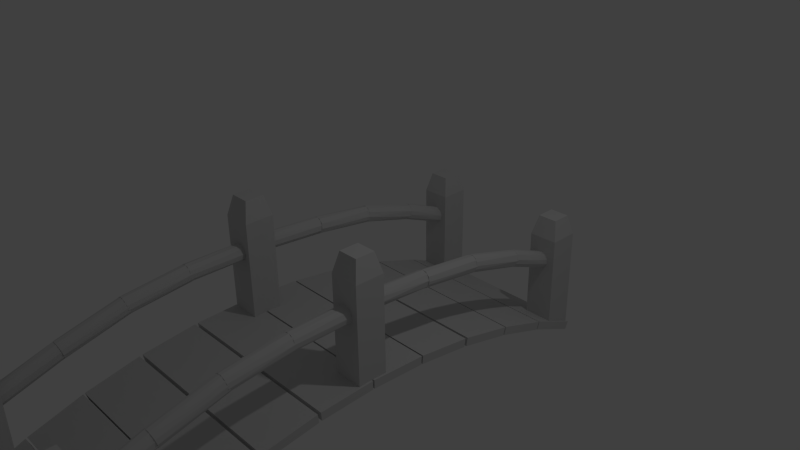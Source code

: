# Source: bridge5.blend  (saved by Blender 2.66.1; exported with 4.5.12 LTS)
import bpy
from mathutils import Matrix  # noqa: F401  (used for matrix-valued properties, if any)

bpy.ops.wm.read_factory_settings(use_empty=True)
scene = bpy.context.scene
scene.name = 'Scene'

# ---- collections
col_collection_1 = bpy.data.collections.new('Collection 1'); scene.collection.children.link(col_collection_1)

# ---- materials (node trees are filled in below, after node groups)
mat_wood___light_oak = bpy.data.materials.new('WOOD - LIGHT OAK')
mat_wood___light_oak.alpha_threshold = 0.0
mat_wood___light_oak.use_transparent_shadow = False
mat_wood___light_oak.diffuse_color = (0.6235, 0.6235, 0.6235, 1.0)
mat_wood___light_oak.specular_color = (0.2745, 0.6941, 0.6392)
mat_wood___light_oak.roughness = 0.5
mat_wood___light_oak.line_color = (0.0, 0.0, 0.0, 1.0)

# ---- material node trees

# ---- world
world_world = bpy.data.worlds.new('World'); scene.world = world_world
world_world.color = (0.05088, 0.05088, 0.05088)
world_world.use_sun_shadow = False
world_world.sun_shadow_jitter_overblur = 0.0
world_world.cycles.sampling_method = 'MANUAL'
world_world.cycles.sample_map_resolution = 256

# ---- cameras
cam_camera = bpy.data.cameras.new('Camera')
cam_camera.clip_end = 100.0
cam_camera.lens = 35.0
cam_camera.sensor_width = 32.0
cam_camera.sensor_height = 18.0
cam_camera.ortho_scale = 7.314
cam_camera.dof.focus_distance = 0.0
cam_camera.dof.aperture_fstop = 128.0

# ---- lights
light_lamp = bpy.data.lights.new('Lamp', 'POINT')
light_lamp.transmission_factor = 0.0
light_lamp.cutoff_distance = 30.0
light_lamp.energy = 100.0
light_lamp.shadow_buffer_clip_start = 1.001
light_lamp.shadow_soft_size = 0.1
light_lamp.shadow_maximum_resolution = 0.006
light_lamp.use_absolute_resolution = True
light_lamp.cycles.use_multiple_importance_sampling = False

# ---- meshes
me_rail07 = bpy.data.meshes.new('rail07')
me_rail07.from_pydata([(-105.8, -461.5, -95.39), (-111.3, -460.5, -98.36), (-114.0, -458.6, -103.5), (-114.0, -456.9, -108.5), (-111.7, -455.4, -112.8), (-106.6, -454.1, -116.4), (-100.5, -454.0, -116.7), (-94.74, -454.9, -114.2), (-90.93, -457.3, -107.2), (-92.42, -459.7, -100.6), (-96.77, -461.2, -96.39), (-101.7, -461.7, -95.01), (-110.0, -379.0, -68.42), (-113.2, -377.6, -72.38), (-114.3, -375.9, -77.08), (-113.0, -374.2, -81.88), (-110.5, -373.1, -85.0), (-106.1, -372.2, -87.46), (-98.89, -372.2, -87.49), (-92.46, -374.0, -82.56), (-91.06, -376.7, -74.86), (-95.37, -379.1, -68.19), (-103.3, -379.9, -65.84), (-102.6, -457.8, -105.9), (-110.5, -379.4, -69.33), (-113.2, -377.9, -74.62), (-113.2, -376.5, -79.68), (-110.2, -375.0, -84.92), (-103.8, -374.1, -88.24), (-97.69, -374.3, -87.48), (-93.29, -375.1, -84.71), (-90.77, -376.3, -80.43), (-90.24, -377.4, -76.47), (-92.1, -379.1, -70.64), (-97.87, -380.2, -66.46), (-104.1, -380.4, -66.0), (-106.6, -296.6, -43.08), (-112.5, -295.1, -48.65), (-113.4, -293.4, -54.69), (-111.3, -291.8, -60.24), (-105.3, -290.7, -64.22), (-100.1, -290.6, -64.52), (-96.14, -291.0, -63.22), (-92.3, -291.9, -59.98), (-90.04, -293.7, -53.38), (-93.03, -295.8, -45.93), (-99.38, -296.8, -42.48), (-106.1, -297.4, -42.73), (-110.3, -297.0, -45.62), (-113.0, -296.4, -50.09), (-113.3, -295.7, -55.14), (-112.0, -295.2, -59.04), (-108.6, -294.7, -62.99), (-102.7, -294.4, -65.08), (-95.63, -294.6, -63.47), (-91.03, -295.4, -57.95), (-90.24, -296.0, -52.94), (-91.62, -296.7, -47.91), (-95.07, -297.2, -44.17), (-99.9, -297.4, -42.1), (-104.6, -211.4, -31.02), (-109.2, -211.1, -33.23), (-112.8, -210.4, -38.26), (-113.2, -209.5, -45.41), (-109.7, -208.8, -50.67), (-104.4, -208.4, -53.62), (-98.04, -208.5, -53.08), (-92.88, -208.9, -49.81), (-90.04, -209.9, -42.09), (-93.03, -210.9, -34.42), (-99.38, -211.4, -30.87), (-105.0, -212.6, -30.99), (-109.6, -212.5, -33.46), (-113.4, -212.4, -39.71), (-112.5, -212.2, -46.89), (-107.7, -212.1, -52.37), (-101.8, -212.1, -53.77), (-95.63, -212.1, -52.18), (-91.03, -212.2, -46.61), (-90.28, -212.4, -40.44), (-93.44, -212.5, -33.88), (-99.9, -212.6, -30.63), (-106.6, -125.8, -29.46), (-112.5, -125.7, -35.25), (-113.3, -125.5, -42.49), (-109.9, -125.4, -48.86), (-102.3, -125.3, -52.05), (-94.4, -125.4, -49.41), (-90.53, -125.5, -43.23), (-90.61, -125.6, -37.02), (-94.57, -125.8, -30.98), (-100.5, -125.8, -28.73)], [], [(0, 12, 1), (0, 22, 12), (1, 12, 13), (1, 13, 2), (2, 13, 14), (2, 14, 3), (3, 14, 15), (3, 15, 4), (4, 15, 16), (4, 16, 5), (5, 16, 17), (5, 18, 6), (5, 17, 18), (6, 18, 7), (7, 18, 19), (7, 19, 8), (8, 19, 20), (8, 20, 9), (9, 20, 21), (9, 21, 10), (10, 22, 11), (10, 21, 22), (11, 22, 0), (0, 1, 23), (2, 23, 1), (3, 23, 2), (4, 23, 3), (5, 23, 4), (6, 23, 5), (7, 23, 6), (8, 23, 7), (9, 23, 8), (10, 23, 9), (11, 23, 10), (0, 23, 11), (22, 16, 12), (12, 16, 13), (13, 16, 14), (14, 16, 15), (17, 16, 18), (18, 16, 19), (19, 16, 20), (20, 16, 21), (21, 16, 22), (35, 36, 24), (24, 36, 37), (24, 37, 25), (25, 38, 26), (25, 37, 38), (26, 38, 39), (26, 39, 27), (27, 40, 28), (27, 39, 40), (28, 40, 41), (28, 41, 29), (29, 41, 42), (29, 42, 30), (30, 42, 43), (30, 43, 31), (31, 43, 44), (31, 44, 32), (32, 44, 33), (33, 44, 45), (33, 45, 34), (34, 45, 46), (34, 46, 35), (35, 46, 36), (24, 34, 35), (25, 34, 24), (26, 34, 25), (27, 34, 26), (28, 34, 27), (29, 34, 28), (30, 34, 29), (31, 34, 30), (32, 34, 31), (33, 34, 32), (36, 42, 37), (37, 42, 38), (38, 42, 39), (39, 42, 40), (40, 42, 41), (43, 42, 44), (44, 42, 45), (45, 42, 46), (46, 42, 36), (47, 60, 61), (47, 61, 48), (48, 62, 49), (48, 61, 62), (49, 63, 50), (49, 62, 63), (50, 63, 51), (51, 64, 52), (51, 63, 64), (52, 64, 65), (52, 65, 53), (53, 66, 54), (53, 65, 66), (54, 66, 67), (54, 67, 55), (55, 67, 68), (55, 68, 56), (56, 68, 57), (57, 68, 69), (57, 69, 58), (58, 70, 59), (58, 69, 70), (59, 60, 47), (59, 70, 60), (48, 55, 47), (49, 55, 48), (50, 55, 49), (51, 55, 50), (52, 55, 51), (53, 55, 52), (54, 55, 53), (57, 55, 56), (58, 55, 57), (59, 55, 58), (47, 55, 59), (60, 68, 61), (61, 68, 62), (62, 68, 63), (63, 68, 64), (64, 68, 65), (65, 68, 66), (66, 68, 67), (69, 68, 70), (70, 68, 60), (71, 82, 72), (72, 82, 83), (72, 83, 73), (73, 83, 84), (73, 84, 74), (74, 84, 85), (74, 85, 75), (75, 85, 86), (75, 86, 76), (76, 86, 77), (77, 86, 87), (77, 87, 78), (78, 87, 88), (78, 88, 79), (79, 88, 89), (79, 89, 80), (80, 89, 90), (80, 90, 81), (81, 90, 91), (81, 82, 71), (81, 91, 82), (72, 79, 71), (73, 79, 72), (74, 79, 73), (75, 79, 74), (76, 79, 75), (77, 79, 76), (78, 79, 77), (81, 79, 80), (71, 79, 81), (82, 85, 83), (83, 85, 84), (86, 85, 87), (87, 85, 88), (88, 85, 89), (89, 85, 90), (90, 85, 91), (91, 85, 82)])
_uv = me_rail07.uv_layers.new(name='UVMap')
_uv.uv.foreach_set('vector', [0.7837, 0.5222, 0.7712, 0.6278, 0.7679, 0.5219, 0.7837, 0.5222, 0.7913, 0.628, 0.7712, 0.6278, 0.7679, 0.5219, 0.7712, 0.6278, 0.7614, 0.6274, 0.7679, 0.5219, 0.7614, 0.6274, 0.7591, 0.5214, 0.7591, 0.5214, 0.7614, 0.6274, 0.7585, 0.6269, 0.7591, 0.5214, 0.7585, 0.6269, 0.7594, 0.5209, 0.7594, 0.5209, 0.7585, 0.6269, 0.762, 0.6265, 0.7594, 0.5209, 0.762, 0.6265, 0.766, 0.5205, 0.766, 0.5205, 0.762, 0.6265, 0.7695, 0.6262, 0.766, 0.5205, 0.7695, 0.6262, 0.7816, 0.5202, 0.7816, 0.5202, 0.7695, 0.6262, 0.7828, 0.626, 0.7816, 0.5202, 0.8041, 0.626, 0.7996, 0.5201, 0.7816, 0.5202, 0.7828, 0.626, 0.8041, 0.626, 0.7996, 0.5201, 0.8041, 0.626, 0.8162, 0.5204, 0.8162, 0.5204, 0.8041, 0.626, 0.8228, 0.6264, 0.8162, 0.5204, 0.8228, 0.6264, 0.8273, 0.521, 0.8273, 0.521, 0.8228, 0.6264, 0.8269, 0.6271, 0.8273, 0.521, 0.8269, 0.6271, 0.8235, 0.5217, 0.8235, 0.5217, 0.8269, 0.6271, 0.8143, 0.6278, 0.8235, 0.5217, 0.8143, 0.6278, 0.8106, 0.5221, 0.8106, 0.5221, 0.7913, 0.628, 0.7961, 0.5222, 0.8106, 0.5221, 0.8143, 0.6278, 0.7913, 0.628, 0.7961, 0.5222, 0.7913, 0.628, 0.7837, 0.5222, 0.7837, 0.5222, 0.7679, 0.5219, 0.7932, 0.5212, 0.7591, 0.5214, 0.7932, 0.5212, 0.7679, 0.5219, 0.7594, 0.5209, 0.7932, 0.5212, 0.7591, 0.5214, 0.766, 0.5205, 0.7932, 0.5212, 0.7594, 0.5209, 0.7816, 0.5202, 0.7932, 0.5212, 0.766, 0.5205, 0.7996, 0.5201, 0.7932, 0.5212, 0.7816, 0.5202, 0.8162, 0.5204, 0.7932, 0.5212, 0.7996, 0.5201, 0.8273, 0.521, 0.7932, 0.5212, 0.8162, 0.5204, 0.8235, 0.5217, 0.7932, 0.5212, 0.8273, 0.521, 0.8106, 0.5221, 0.7932, 0.5212, 0.8235, 0.5217, 0.7961, 0.5222, 0.7932, 0.5212, 0.8106, 0.5221, 0.7837, 0.5222, 0.7932, 0.5212, 0.7961, 0.5222, 0.7913, 0.628, 0.7695, 0.6262, 0.7712, 0.6278, 0.7712, 0.6278, 0.7695, 0.6262, 0.7614, 0.6274, 0.7614, 0.6274, 0.7695, 0.6262, 0.7585, 0.6269, 0.7585, 0.6269, 0.7695, 0.6262, 0.762, 0.6265, 0.7828, 0.626, 0.7695, 0.6262, 0.8041, 0.626, 0.8041, 0.626, 0.7695, 0.6262, 0.8228, 0.6264, 0.8228, 0.6264, 0.7695, 0.6262, 0.8269, 0.6271, 0.8269, 0.6271, 0.7695, 0.6262, 0.8143, 0.6278, 0.8143, 0.6278, 0.7695, 0.6262, 0.7913, 0.628, 0.7889, 0.6274, 0.7818, 0.7323, 0.7704, 0.6268, 0.7704, 0.6268, 0.7818, 0.7323, 0.7645, 0.7314, 0.7704, 0.6268, 0.7645, 0.7314, 0.7615, 0.6259, 0.7615, 0.6259, 0.7609, 0.7303, 0.7619, 0.625, 0.7615, 0.6259, 0.7645, 0.7314, 0.7609, 0.7303, 0.7619, 0.625, 0.7609, 0.7303, 0.768, 0.7294, 0.7619, 0.625, 0.768, 0.7294, 0.7709, 0.6241, 0.7709, 0.6241, 0.7853, 0.7287, 0.79, 0.6236, 0.7709, 0.6241, 0.768, 0.7294, 0.7853, 0.7287, 0.79, 0.6236, 0.7853, 0.7287, 0.8009, 0.7286, 0.79, 0.6236, 0.8009, 0.7286, 0.8081, 0.6236, 0.8081, 0.6236, 0.8009, 0.7286, 0.8127, 0.7288, 0.8081, 0.6236, 0.8127, 0.7288, 0.821, 0.6241, 0.821, 0.6241, 0.8127, 0.7288, 0.8239, 0.7294, 0.821, 0.6241, 0.8239, 0.7294, 0.8289, 0.6249, 0.8289, 0.6249, 0.8239, 0.7294, 0.8299, 0.7305, 0.8289, 0.6249, 0.8299, 0.7305, 0.8305, 0.6256, 0.8305, 0.6256, 0.8299, 0.7305, 0.824, 0.6266, 0.824, 0.6266, 0.8299, 0.7305, 0.8213, 0.7318, 0.824, 0.6266, 0.8213, 0.7318, 0.8073, 0.6273, 0.8073, 0.6273, 0.8213, 0.7318, 0.8029, 0.7324, 0.8073, 0.6273, 0.8029, 0.7324, 0.7889, 0.6274, 0.7889, 0.6274, 0.8029, 0.7324, 0.7818, 0.7323, 0.7704, 0.6268, 0.8073, 0.6273, 0.7889, 0.6274, 0.7615, 0.6259, 0.8073, 0.6273, 0.7704, 0.6268, 0.7619, 0.625, 0.8073, 0.6273, 0.7615, 0.6259, 0.7709, 0.6241, 0.8073, 0.6273, 0.7619, 0.625, 0.79, 0.6236, 0.8073, 0.6273, 0.7709, 0.6241, 0.8081, 0.6236, 0.8073, 0.6273, 0.79, 0.6236, 0.821, 0.6241, 0.8073, 0.6273, 0.8081, 0.6236, 0.8289, 0.6249, 0.8073, 0.6273, 0.821, 0.6241, 0.8305, 0.6256, 0.8073, 0.6273, 0.8289, 0.6249, 0.824, 0.6266, 0.8073, 0.6273, 0.8305, 0.6256, 0.7818, 0.7323, 0.8127, 0.7288, 0.7645, 0.7314, 0.7645, 0.7314, 0.8127, 0.7288, 0.7609, 0.7303, 0.7609, 0.7303, 0.8127, 0.7288, 0.768, 0.7294, 0.768, 0.7294, 0.8127, 0.7288, 0.7853, 0.7287, 0.7853, 0.7287, 0.8127, 0.7288, 0.8009, 0.7286, 0.8239, 0.7294, 0.8127, 0.7288, 0.8299, 0.7305, 0.8299, 0.7305, 0.8127, 0.7288, 0.8213, 0.7318, 0.8213, 0.7318, 0.8127, 0.7288, 0.8029, 0.7324, 0.8029, 0.7324, 0.8127, 0.7288, 0.7818, 0.7323, 0.783, 0.7317, 0.7872, 0.8337, 0.7736, 0.8329, 0.783, 0.7317, 0.7736, 0.8329, 0.7702, 0.7307, 0.7702, 0.7307, 0.7629, 0.8312, 0.7624, 0.7292, 0.7702, 0.7307, 0.7736, 0.8329, 0.7629, 0.8312, 0.7624, 0.7292, 0.7625, 0.8288, 0.761, 0.7275, 0.7624, 0.7292, 0.7629, 0.8312, 0.7625, 0.8288, 0.761, 0.7275, 0.7625, 0.8288, 0.7649, 0.7261, 0.7649, 0.7261, 0.7719, 0.827, 0.7756, 0.7248, 0.7649, 0.7261, 0.7625, 0.8288, 0.7719, 0.827, 0.7756, 0.7248, 0.7719, 0.827, 0.7882, 0.8261, 0.7756, 0.7248, 0.7882, 0.8261, 0.7929, 0.7241, 0.7929, 0.7241, 0.807, 0.8261, 0.8137, 0.7247, 0.7929, 0.7241, 0.7882, 0.8261, 0.807, 0.8261, 0.8137, 0.7247, 0.807, 0.8261, 0.8217, 0.8273, 0.8137, 0.7247, 0.8217, 0.8273, 0.8277, 0.7265, 0.8277, 0.7265, 0.8217, 0.8273, 0.83, 0.8299, 0.8277, 0.7265, 0.83, 0.8299, 0.8305, 0.7282, 0.8305, 0.7282, 0.83, 0.8299, 0.8259, 0.7299, 0.8259, 0.7299, 0.83, 0.8299, 0.8213, 0.8324, 0.8259, 0.7299, 0.8213, 0.8324, 0.8159, 0.7312, 0.8159, 0.7312, 0.8029, 0.8337, 0.8013, 0.7319, 0.8159, 0.7312, 0.8213, 0.8324, 0.8029, 0.8337, 0.8013, 0.7319, 0.7872, 0.8337, 0.783, 0.7317, 0.8013, 0.7319, 0.8029, 0.8337, 0.7872, 0.8337, 0.7702, 0.7307, 0.8277, 0.7265, 0.783, 0.7317, 0.7624, 0.7292, 0.8277, 0.7265, 0.7702, 0.7307, 0.761, 0.7275, 0.8277, 0.7265, 0.7624, 0.7292, 0.7649, 0.7261, 0.8277, 0.7265, 0.761, 0.7275, 0.7756, 0.7248, 0.8277, 0.7265, 0.7649, 0.7261, 0.7929, 0.7241, 0.8277, 0.7265, 0.7756, 0.7248, 0.8137, 0.7247, 0.8277, 0.7265, 0.7929, 0.7241, 0.8259, 0.7299, 0.8277, 0.7265, 0.8305, 0.7282, 0.8159, 0.7312, 0.8277, 0.7265, 0.8259, 0.7299, 0.8013, 0.7319, 0.8277, 0.7265, 0.8159, 0.7312, 0.783, 0.7317, 0.8277, 0.7265, 0.8013, 0.7319, 0.7872, 0.8337, 0.83, 0.8299, 0.7736, 0.8329, 0.7736, 0.8329, 0.83, 0.8299, 0.7629, 0.8312, 0.7629, 0.8312, 0.83, 0.8299, 0.7625, 0.8288, 0.7625, 0.8288, 0.83, 0.8299, 0.7719, 0.827, 0.7719, 0.827, 0.83, 0.8299, 0.7882, 0.8261, 0.7882, 0.8261, 0.83, 0.8299, 0.807, 0.8261, 0.807, 0.8261, 0.83, 0.8299, 0.8217, 0.8273, 0.8213, 0.8324, 0.83, 0.8299, 0.8029, 0.8337, 0.8029, 0.8337, 0.83, 0.8299, 0.7872, 0.8337, 0.7861, 0.8323, 0.7818, 0.93, 0.7724, 0.8311, 0.7724, 0.8311, 0.7818, 0.93, 0.7645, 0.9274, 0.7724, 0.8311, 0.7645, 0.9274, 0.762, 0.8282, 0.762, 0.8282, 0.7645, 0.9274, 0.7615, 0.9241, 0.762, 0.8282, 0.7615, 0.9241, 0.7638, 0.825, 0.7638, 0.825, 0.7615, 0.9241, 0.7721, 0.9213, 0.7638, 0.825, 0.7721, 0.9213, 0.7784, 0.8225, 0.7784, 0.8225, 0.7721, 0.9213, 0.7943, 0.9199, 0.7784, 0.8225, 0.7943, 0.9199, 0.7958, 0.8217, 0.7958, 0.8217, 0.7943, 0.9199, 0.8137, 0.8226, 0.8137, 0.8226, 0.7943, 0.9199, 0.8172, 0.921, 0.8137, 0.8226, 0.8172, 0.921, 0.8276, 0.8251, 0.8276, 0.8251, 0.8172, 0.921, 0.8292, 0.9238, 0.8276, 0.8251, 0.8292, 0.9238, 0.8299, 0.8279, 0.8299, 0.8279, 0.8292, 0.9238, 0.8289, 0.9266, 0.8299, 0.8279, 0.8289, 0.9266, 0.82, 0.8309, 0.82, 0.8309, 0.8289, 0.9266, 0.8168, 0.9293, 0.82, 0.8309, 0.8168, 0.9293, 0.8014, 0.8324, 0.8014, 0.8324, 0.8168, 0.9293, 0.7996, 0.9305, 0.8014, 0.8324, 0.7818, 0.93, 0.7861, 0.8323, 0.8014, 0.8324, 0.7996, 0.9305, 0.7818, 0.93, 0.7724, 0.8311, 0.8299, 0.8279, 0.7861, 0.8323, 0.762, 0.8282, 0.8299, 0.8279, 0.7724, 0.8311, 0.7638, 0.825, 0.8299, 0.8279, 0.762, 0.8282, 0.7784, 0.8225, 0.8299, 0.8279, 0.7638, 0.825, 0.7958, 0.8217, 0.8299, 0.8279, 0.7784, 0.8225, 0.8137, 0.8226, 0.8299, 0.8279, 0.7958, 0.8217, 0.8276, 0.8251, 0.8299, 0.8279, 0.8137, 0.8226, 0.8014, 0.8324, 0.8299, 0.8279, 0.82, 0.8309, 0.7861, 0.8323, 0.8299, 0.8279, 0.8014, 0.8324, 0.7818, 0.93, 0.7721, 0.9213, 0.7645, 0.9274, 0.7645, 0.9274, 0.7721, 0.9213, 0.7615, 0.9241, 0.7943, 0.9199, 0.7721, 0.9213, 0.8172, 0.921, 0.8172, 0.921, 0.7721, 0.9213, 0.8292, 0.9238, 0.8292, 0.9238, 0.7721, 0.9213, 0.8289, 0.9266, 0.8289, 0.9266, 0.7721, 0.9213, 0.8168, 0.9293, 0.8168, 0.9293, 0.7721, 0.9213, 0.7996, 0.9305, 0.7996, 0.9305, 0.7721, 0.9213, 0.7818, 0.93])
me_rail07.materials.append(mat_wood___light_oak)
me_rail07.use_remesh_preserve_volume = False
me_rail07.use_remesh_preserve_attributes = False
me_rail07.use_mirror_vertex_groups = False
me_rail07.update()
me_rail05 = bpy.data.meshes.new('rail05')
me_rail05.from_pydata([(-111.3, -460.5, -98.36), (-114.4, -457.9, -105.6), (-112.8, -455.9, -111.2), (-108.5, -454.4, -115.6), (-100.4, -453.9, -116.8), (-94.95, -454.9, -114.1), (-91.37, -456.6, -109.2), (-91.34, -458.7, -103.4), (-93.6, -460.3, -98.94), (-97.66, -461.3, -96.03), (-103.9, -461.7, -94.86), (-107.4, -379.6, -66.76), (-112.7, -377.9, -71.41), (-114.4, -375.6, -78.04), (-110.7, -373.1, -85.05), (-104.1, -372.1, -87.88), (-96.96, -372.5, -86.69), (-91.56, -374.6, -80.75), (-91.41, -377.1, -73.88), (-95.37, -379.1, -68.19), (-101.3, -379.8, -66.07), (-104.1, -380.4, -66.0), (-107.7, -380.0, -67.43), (-111.1, -379.2, -70.14), (-113.6, -377.3, -76.71), (-112.0, -375.7, -82.4), (-107.7, -374.5, -86.88), (-100.6, -374.1, -88.23), (-93.94, -374.9, -85.47), (-90.13, -376.9, -78.39), (-91.62, -378.8, -71.59), (-96.89, -380.2, -66.74), (-107.5, -296.5, -43.64), (-111.4, -295.5, -47.08), (-113.4, -294.2, -51.61), (-113.0, -292.8, -56.66), (-109.9, -291.4, -61.76), (-102.3, -290.5, -64.82), (-95.28, -291.1, -62.79), (-91.76, -292.1, -59.03), (-90.04, -293.7, -53.38), (-93.03, -295.8, -45.93), (-100.4, -296.9, -42.22), (-109.6, -297.1, -44.9), (-112.5, -296.5, -49.07), (-113.5, -295.9, -54.19), (-111.5, -295.1, -60.03), (-105.8, -294.5, -64.54), (-99.69, -294.5, -64.84), (-93.94, -294.8, -62.21), (-90.13, -295.8, -54.91), (-91.62, -296.7, -47.91), (-95.97, -297.3, -43.51), (-103.1, -297.5, -41.9), (-104.6, -211.4, -30.82), (-110.0, -211.0, -34.03), (-112.8, -210.4, -38.26), (-113.2, -209.5, -45.41), (-109.7, -208.8, -50.67), (-105.3, -208.4, -53.26), (-100.1, -208.4, -53.57), (-95.28, -208.6, -51.79), (-90.76, -209.4, -46.21), (-90.83, -210.4, -37.99), (-96.34, -211.2, -31.85), (-104.1, -212.6, -30.69), (-109.6, -212.5, -33.46), (-112.5, -212.4, -37.66), (-113.5, -212.3, -42.83), (-112.0, -212.2, -47.72), (-108.6, -212.1, -51.7), (-102.7, -212.1, -53.81), (-97.69, -212.1, -53.0), (-92.5, -212.2, -49.36), (-90.32, -212.3, -43.65), (-90.77, -212.4, -38.41), (-94.26, -212.5, -33.26), (-98.82, -212.6, -30.95), (-106.6, -125.8, -29.68), (-111.4, -125.7, -33.42), (-113.5, -125.6, -40.41), (-111.8, -125.4, -46.38), (-108.0, -125.3, -50.07), (-102.3, -125.3, -52.05), (-96.14, -125.3, -50.38), (-91.66, -125.4, -46.22), (-90.21, -125.6, -39.07), (-93.03, -125.7, -32.42), (-100.4, -125.8, -28.56)], [], [(10, 11, 0), (0, 11, 12), (0, 12, 1), (1, 12, 13), (1, 13, 2), (2, 13, 14), (2, 14, 3), (3, 14, 15), (3, 15, 4), (4, 15, 16), (4, 16, 5), (5, 17, 6), (5, 16, 17), (6, 18, 7), (6, 17, 18), (7, 18, 8), (8, 18, 19), (8, 19, 9), (9, 20, 10), (9, 19, 20), (10, 20, 11), (2, 0, 1), (3, 0, 2), (4, 0, 3), (5, 0, 4), (6, 0, 5), (7, 0, 6), (8, 0, 7), (9, 0, 8), (10, 0, 9), (12, 11, 13), (13, 11, 14), (14, 11, 15), (15, 11, 16), (16, 11, 17), (17, 11, 18), (18, 11, 19), (19, 11, 20), (21, 32, 22), (22, 32, 23), (23, 32, 33), (23, 34, 24), (23, 33, 34), (24, 34, 35), (24, 35, 25), (25, 35, 36), (25, 36, 26), (26, 36, 37), (26, 37, 27), (27, 38, 28), (27, 37, 38), (28, 38, 39), (28, 39, 29), (29, 39, 40), (29, 40, 30), (30, 40, 41), (30, 41, 31), (31, 41, 42), (31, 42, 21), (21, 42, 32), (24, 22, 23), (25, 22, 24), (26, 22, 25), (27, 22, 26), (28, 22, 27), (29, 22, 28), (30, 22, 29), (31, 22, 30), (21, 22, 31), (33, 32, 34), (34, 32, 35), (35, 32, 36), (36, 32, 37), (37, 32, 38), (38, 32, 39), (39, 32, 40), (40, 32, 41), (41, 32, 42), (53, 54, 43), (43, 54, 55), (43, 56, 44), (43, 55, 56), (44, 56, 45), (45, 56, 57), (45, 57, 46), (46, 57, 58), (46, 58, 47), (47, 58, 59), (47, 60, 48), (47, 59, 60), (48, 61, 49), (48, 60, 61), (49, 61, 62), (49, 62, 50), (50, 62, 63), (50, 63, 51), (51, 64, 52), (51, 63, 64), (52, 64, 53), (53, 64, 54), (45, 43, 44), (46, 43, 45), (47, 43, 46), (48, 43, 47), (49, 43, 48), (50, 43, 49), (51, 43, 50), (52, 43, 51), (53, 43, 52), (55, 54, 56), (56, 54, 57), (57, 54, 58), (58, 54, 59), (59, 54, 60), (60, 54, 61), (61, 54, 62), (62, 54, 63), (63, 54, 64), (65, 78, 66), (66, 78, 79), (66, 79, 67), (67, 80, 68), (67, 79, 80), (68, 81, 69), (68, 80, 81), (69, 81, 70), (70, 81, 82), (70, 83, 71), (70, 82, 83), (71, 83, 72), (72, 83, 84), (72, 84, 73), (73, 84, 85), (73, 85, 74), (74, 85, 86), (74, 86, 75), (75, 86, 87), (75, 87, 76), (76, 88, 77), (76, 87, 88), (77, 88, 65), (65, 88, 78), (68, 66, 67), (69, 66, 68), (70, 66, 69), (71, 66, 70), (72, 66, 71), (73, 66, 72), (74, 66, 73), (75, 66, 74), (76, 66, 75), (77, 66, 76), (65, 66, 77), (79, 78, 80), (80, 78, 81), (81, 78, 82), (82, 78, 83), (83, 78, 84), (84, 78, 85), (85, 78, 86), (86, 78, 87), (87, 78, 88)])
_uv = me_rail05.uv_layers.new(name='UVMap')
_uv.uv.foreach_set('vector', [0.1749, 0.5222, 0.1648, 0.6279, 0.1533, 0.5219, 0.1533, 0.5219, 0.1648, 0.6279, 0.1486, 0.6275, 0.1533, 0.5219, 0.1486, 0.6275, 0.1442, 0.5212, 0.1442, 0.5212, 0.1486, 0.6275, 0.1444, 0.6269, 0.1442, 0.5212, 0.1444, 0.6269, 0.1479, 0.5207, 0.1479, 0.5207, 0.1444, 0.6269, 0.155, 0.6262, 0.1479, 0.5207, 0.155, 0.6262, 0.1614, 0.5203, 0.1614, 0.5203, 0.155, 0.6262, 0.1743, 0.6259, 0.1614, 0.5203, 0.1743, 0.6259, 0.1853, 0.5201, 0.1853, 0.5201, 0.1743, 0.6259, 0.1951, 0.6261, 0.1853, 0.5201, 0.1951, 0.6261, 0.2017, 0.5204, 0.2017, 0.5204, 0.2108, 0.6266, 0.2114, 0.5209, 0.2017, 0.5204, 0.1951, 0.6261, 0.2108, 0.6266, 0.2114, 0.5209, 0.2119, 0.6272, 0.2126, 0.5214, 0.2114, 0.5209, 0.2108, 0.6266, 0.2119, 0.6272, 0.2126, 0.5214, 0.2119, 0.6272, 0.2054, 0.5218, 0.2054, 0.5218, 0.2119, 0.6272, 0.1998, 0.6278, 0.2054, 0.5218, 0.1998, 0.6278, 0.1935, 0.5221, 0.1935, 0.5221, 0.1826, 0.628, 0.1749, 0.5222, 0.1935, 0.5221, 0.1998, 0.6278, 0.1826, 0.628, 0.1749, 0.5222, 0.1826, 0.628, 0.1648, 0.6279, 0.1479, 0.5207, 0.1533, 0.5219, 0.1442, 0.5212, 0.1614, 0.5203, 0.1533, 0.5219, 0.1479, 0.5207, 0.1853, 0.5201, 0.1533, 0.5219, 0.1614, 0.5203, 0.2017, 0.5204, 0.1533, 0.5219, 0.1853, 0.5201, 0.2114, 0.5209, 0.1533, 0.5219, 0.2017, 0.5204, 0.2126, 0.5214, 0.1533, 0.5219, 0.2114, 0.5209, 0.2054, 0.5218, 0.1533, 0.5219, 0.2126, 0.5214, 0.1935, 0.5221, 0.1533, 0.5219, 0.2054, 0.5218, 0.1749, 0.5222, 0.1533, 0.5219, 0.1935, 0.5221, 0.1486, 0.6275, 0.1648, 0.6279, 0.1444, 0.6269, 0.1444, 0.6269, 0.1648, 0.6279, 0.155, 0.6262, 0.155, 0.6262, 0.1648, 0.6279, 0.1743, 0.6259, 0.1743, 0.6259, 0.1648, 0.6279, 0.1951, 0.6261, 0.1951, 0.6261, 0.1648, 0.6279, 0.2108, 0.6266, 0.2108, 0.6266, 0.1648, 0.6279, 0.2119, 0.6272, 0.2119, 0.6272, 0.1648, 0.6279, 0.1998, 0.6278, 0.1998, 0.6278, 0.1648, 0.6279, 0.1826, 0.628, 0.1744, 0.6274, 0.1642, 0.7322, 0.1633, 0.6272, 0.1633, 0.6272, 0.1642, 0.7322, 0.1536, 0.6267, 0.1536, 0.6267, 0.1642, 0.7322, 0.1524, 0.7317, 0.1536, 0.6267, 0.1468, 0.7309, 0.1467, 0.6255, 0.1536, 0.6267, 0.1524, 0.7317, 0.1468, 0.7309, 0.1467, 0.6255, 0.1468, 0.7309, 0.1475, 0.73, 0.1467, 0.6255, 0.1475, 0.73, 0.1504, 0.6245, 0.1504, 0.6245, 0.1475, 0.73, 0.1575, 0.7291, 0.1504, 0.6245, 0.1575, 0.7291, 0.1639, 0.6238, 0.1639, 0.6238, 0.1575, 0.7291, 0.1798, 0.7286, 0.1639, 0.6238, 0.1798, 0.7286, 0.1846, 0.6235, 0.1846, 0.6235, 0.2004, 0.7289, 0.204, 0.624, 0.1846, 0.6235, 0.1798, 0.7286, 0.2004, 0.7289, 0.204, 0.624, 0.2004, 0.7289, 0.2113, 0.7296, 0.204, 0.624, 0.2113, 0.7296, 0.2151, 0.6252, 0.2151, 0.6252, 0.2113, 0.7296, 0.2154, 0.7305, 0.2151, 0.6252, 0.2154, 0.7305, 0.2113, 0.6264, 0.2113, 0.6264, 0.2154, 0.7305, 0.2067, 0.7318, 0.2113, 0.6264, 0.2067, 0.7318, 0.1954, 0.6272, 0.1954, 0.6272, 0.2067, 0.7318, 0.1853, 0.7324, 0.1954, 0.6272, 0.1853, 0.7324, 0.1744, 0.6274, 0.1744, 0.6274, 0.1853, 0.7324, 0.1642, 0.7322, 0.1467, 0.6255, 0.1633, 0.6272, 0.1536, 0.6267, 0.1504, 0.6245, 0.1633, 0.6272, 0.1467, 0.6255, 0.1639, 0.6238, 0.1633, 0.6272, 0.1504, 0.6245, 0.1846, 0.6235, 0.1633, 0.6272, 0.1639, 0.6238, 0.204, 0.624, 0.1633, 0.6272, 0.1846, 0.6235, 0.2151, 0.6252, 0.1633, 0.6272, 0.204, 0.624, 0.2113, 0.6264, 0.1633, 0.6272, 0.2151, 0.6252, 0.1954, 0.6272, 0.1633, 0.6272, 0.2113, 0.6264, 0.1744, 0.6274, 0.1633, 0.6272, 0.1954, 0.6272, 0.1524, 0.7317, 0.1642, 0.7322, 0.1468, 0.7309, 0.1468, 0.7309, 0.1642, 0.7322, 0.1475, 0.73, 0.1475, 0.73, 0.1642, 0.7322, 0.1575, 0.7291, 0.1575, 0.7291, 0.1642, 0.7322, 0.1798, 0.7286, 0.1798, 0.7286, 0.1642, 0.7322, 0.2004, 0.7289, 0.2004, 0.7289, 0.1642, 0.7322, 0.2113, 0.7296, 0.2113, 0.7296, 0.1642, 0.7322, 0.2154, 0.7305, 0.2154, 0.7305, 0.1642, 0.7322, 0.2067, 0.7318, 0.2067, 0.7318, 0.1642, 0.7322, 0.1853, 0.7324, 0.1774, 0.7319, 0.1731, 0.8336, 0.1578, 0.7309, 0.1578, 0.7309, 0.1731, 0.8336, 0.1564, 0.8327, 0.1578, 0.7309, 0.1484, 0.8312, 0.1488, 0.7295, 0.1578, 0.7309, 0.1564, 0.8327, 0.1484, 0.8312, 0.1488, 0.7295, 0.1484, 0.8312, 0.1464, 0.7278, 0.1464, 0.7278, 0.1484, 0.8312, 0.148, 0.8288, 0.1464, 0.7278, 0.148, 0.8288, 0.1523, 0.7258, 0.1523, 0.7258, 0.148, 0.8288, 0.1574, 0.827, 0.1523, 0.7258, 0.1574, 0.827, 0.1695, 0.7244, 0.1695, 0.7244, 0.1574, 0.827, 0.1707, 0.8261, 0.1695, 0.7244, 0.1863, 0.826, 0.1875, 0.7241, 0.1695, 0.7244, 0.1707, 0.8261, 0.1863, 0.826, 0.1875, 0.7241, 0.2005, 0.8266, 0.204, 0.7251, 0.1875, 0.7241, 0.1863, 0.826, 0.2005, 0.8266, 0.204, 0.7251, 0.2005, 0.8266, 0.2133, 0.8285, 0.204, 0.7251, 0.2133, 0.8285, 0.2151, 0.7276, 0.2151, 0.7276, 0.2133, 0.8285, 0.2131, 0.8313, 0.2151, 0.7276, 0.2131, 0.8313, 0.2114, 0.7299, 0.2114, 0.7299, 0.197, 0.8333, 0.1984, 0.7314, 0.2114, 0.7299, 0.2131, 0.8313, 0.197, 0.8333, 0.1984, 0.7314, 0.197, 0.8333, 0.1774, 0.7319, 0.1774, 0.7319, 0.197, 0.8333, 0.1731, 0.8336, 0.1464, 0.7278, 0.1578, 0.7309, 0.1488, 0.7295, 0.1523, 0.7258, 0.1578, 0.7309, 0.1464, 0.7278, 0.1695, 0.7244, 0.1578, 0.7309, 0.1523, 0.7258, 0.1875, 0.7241, 0.1578, 0.7309, 0.1695, 0.7244, 0.204, 0.7251, 0.1578, 0.7309, 0.1875, 0.7241, 0.2151, 0.7276, 0.1578, 0.7309, 0.204, 0.7251, 0.2114, 0.7299, 0.1578, 0.7309, 0.2151, 0.7276, 0.1984, 0.7314, 0.1578, 0.7309, 0.2114, 0.7299, 0.1774, 0.7319, 0.1578, 0.7309, 0.1984, 0.7314, 0.1564, 0.8327, 0.1731, 0.8336, 0.1484, 0.8312, 0.1484, 0.8312, 0.1731, 0.8336, 0.148, 0.8288, 0.148, 0.8288, 0.1731, 0.8336, 0.1574, 0.827, 0.1574, 0.827, 0.1731, 0.8336, 0.1707, 0.8261, 0.1707, 0.8261, 0.1731, 0.8336, 0.1863, 0.826, 0.1863, 0.826, 0.1731, 0.8336, 0.2005, 0.8266, 0.2005, 0.8266, 0.1731, 0.8336, 0.2133, 0.8285, 0.2133, 0.8285, 0.1731, 0.8336, 0.2131, 0.8313, 0.2131, 0.8313, 0.1731, 0.8336, 0.197, 0.8333, 0.1744, 0.8324, 0.1667, 0.9301, 0.1578, 0.8311, 0.1578, 0.8311, 0.1667, 0.9301, 0.153, 0.9282, 0.1578, 0.8311, 0.153, 0.9282, 0.1488, 0.8292, 0.1488, 0.8292, 0.1463, 0.9251, 0.1464, 0.8268, 0.1488, 0.8292, 0.153, 0.9282, 0.1463, 0.9251, 0.1464, 0.8268, 0.1514, 0.9224, 0.1504, 0.8246, 0.1464, 0.8268, 0.1463, 0.9251, 0.1514, 0.9224, 0.1504, 0.8246, 0.1514, 0.9224, 0.161, 0.8228, 0.161, 0.8228, 0.1514, 0.9224, 0.1623, 0.9206, 0.161, 0.8228, 0.1798, 0.9199, 0.1784, 0.8218, 0.161, 0.8228, 0.1623, 0.9206, 0.1798, 0.9199, 0.1784, 0.8218, 0.1798, 0.9199, 0.1935, 0.8221, 0.1935, 0.8221, 0.1798, 0.9199, 0.1981, 0.9205, 0.1935, 0.8221, 0.1981, 0.9205, 0.2082, 0.8239, 0.2082, 0.8239, 0.1981, 0.9205, 0.2107, 0.9225, 0.2082, 0.8239, 0.2107, 0.9225, 0.2156, 0.8264, 0.2156, 0.8264, 0.2107, 0.9225, 0.2155, 0.9257, 0.2156, 0.8264, 0.2155, 0.9257, 0.2139, 0.8289, 0.2139, 0.8289, 0.2155, 0.9257, 0.2067, 0.9287, 0.2139, 0.8289, 0.2067, 0.9287, 0.2035, 0.8312, 0.2035, 0.8312, 0.1853, 0.9304, 0.1901, 0.8323, 0.2035, 0.8312, 0.2067, 0.9287, 0.1853, 0.9304, 0.1901, 0.8323, 0.1853, 0.9304, 0.1744, 0.8324, 0.1744, 0.8324, 0.1853, 0.9304, 0.1667, 0.9301, 0.1464, 0.8268, 0.1578, 0.8311, 0.1488, 0.8292, 0.1504, 0.8246, 0.1578, 0.8311, 0.1464, 0.8268, 0.161, 0.8228, 0.1578, 0.8311, 0.1504, 0.8246, 0.1784, 0.8218, 0.1578, 0.8311, 0.161, 0.8228, 0.1935, 0.8221, 0.1578, 0.8311, 0.1784, 0.8218, 0.2082, 0.8239, 0.1578, 0.8311, 0.1935, 0.8221, 0.2156, 0.8264, 0.1578, 0.8311, 0.2082, 0.8239, 0.2139, 0.8289, 0.1578, 0.8311, 0.2156, 0.8264, 0.2035, 0.8312, 0.1578, 0.8311, 0.2139, 0.8289, 0.1901, 0.8323, 0.1578, 0.8311, 0.2035, 0.8312, 0.1744, 0.8324, 0.1578, 0.8311, 0.1901, 0.8323, 0.153, 0.9282, 0.1667, 0.9301, 0.1463, 0.9251, 0.1463, 0.9251, 0.1667, 0.9301, 0.1514, 0.9224, 0.1514, 0.9224, 0.1667, 0.9301, 0.1623, 0.9206, 0.1623, 0.9206, 0.1667, 0.9301, 0.1798, 0.9199, 0.1798, 0.9199, 0.1667, 0.9301, 0.1981, 0.9205, 0.1981, 0.9205, 0.1667, 0.9301, 0.2107, 0.9225, 0.2107, 0.9225, 0.1667, 0.9301, 0.2155, 0.9257, 0.2155, 0.9257, 0.1667, 0.9301, 0.2067, 0.9287, 0.2067, 0.9287, 0.1667, 0.9301, 0.1853, 0.9304])
me_rail05.materials.append(mat_wood___light_oak)
me_rail05.use_remesh_preserve_volume = False
me_rail05.use_remesh_preserve_attributes = False
me_rail05.use_mirror_vertex_groups = False
me_rail05.update()
me_rail13 = bpy.data.meshes.new('rail13')
me_rail13.from_pydata([(-109.7, -460.9, -97.03), (-114.2, -458.6, -103.6), (-112.9, -455.9, -111.3), (-108.5, -454.5, -115.3), (-103.5, -453.9, -116.9), (-96.43, -454.4, -115.4), (-91.37, -456.6, -109.2), (-91.87, -459.4, -101.4), (-95.87, -460.9, -97.03), (-101.8, -461.7, -94.83), (-112.2, -378.3, -70.49), (-114.4, -375.6, -78.04), (-111.9, -373.6, -83.54), (-107.2, -372.3, -87.21), (-100.9, -372.1, -87.76), (-96.08, -372.7, -86.06), (-91.56, -374.6, -80.75), (-91.41, -377.1, -73.88), (-94.04, -378.6, -69.59), (-98.18, -379.6, -66.76), (-105.4, -379.8, -66.13), (-108.7, -379.8, -68.04), (-112.2, -378.7, -71.84), (-113.5, -376.8, -78.74), (-110.9, -375.3, -84.06), (-105.8, -374.2, -87.73), (-99.69, -374.2, -88.03), (-93.94, -374.9, -85.47), (-90.13, -376.9, -78.39), (-91.19, -378.5, -72.59), (-94.26, -379.7, -68.48), (-98.81, -380.3, -66.25), (-104.1, -380.4, -66.0), (-107.5, -296.5, -43.64), (-111.9, -295.3, -47.83), (-113.4, -293.9, -52.69), (-112.4, -292.3, -58.5), (-106.4, -290.8, -63.96), (-99.1, -290.6, -64.42), (-94.43, -291.3, -62.08), (-90.76, -292.6, -57.37), (-90.45, -294.3, -51.28), (-93.03, -295.8, -45.93), (-98.46, -296.7, -42.79), (-102.6, -296.9, -42.33), (-101.8, -377.3, -77.04), (-105.0, -297.4, -42.45), (-109.6, -297.1, -44.9), (-112.5, -296.5, -49.07), (-113.5, -295.9, -54.19), (-112.0, -295.2, -59.04), (-108.6, -294.7, -62.99), (-102.7, -294.4, -65.08), (-96.63, -294.6, -63.9), (-92.71, -295.0, -60.65), (-90.13, -295.8, -54.91), (-91.19, -296.5, -48.94), (-94.26, -297.1, -44.71), (-99.9, -297.4, -42.1), (-107.5, -211.2, -32.06), (-112.5, -210.5, -37.22), (-113.3, -209.6, -44.41), (-111.1, -209.0, -49.14), (-107.2, -208.5, -52.47), (-102.1, -208.4, -53.71), (-96.15, -208.5, -52.44), (-91.25, -209.2, -47.1), (-90.25, -210.2, -40.0), (-93.86, -211.0, -33.73), (-100.4, -211.4, -30.6), (-108.9, -212.5, -32.73), (-113.4, -212.4, -39.71), (-112.5, -212.2, -46.89), (-107.7, -212.1, -52.37), (-99.55, -212.1, -53.72), (-94.14, -212.2, -50.85), (-91.03, -212.2, -46.61), (-90.28, -212.4, -40.44), (-92.18, -212.5, -35.7), (-96.89, -212.6, -31.45), (-102.9, -212.6, -30.6), (-104.6, -125.8, -28.79), (-110.7, -125.7, -32.68), (-113.6, -125.6, -39.31), (-111.8, -125.4, -46.38), (-107.2, -125.3, -50.62), (-102.1, -125.3, -51.87), (-97.11, -125.3, -50.95), (-91.66, -125.4, -46.22), (-90.21, -125.6, -39.07), (-93.03, -125.7, -32.42), (-98.46, -125.8, -29.16)], [], [(0, 20, 10), (0, 10, 1), (1, 10, 11), (1, 11, 2), (2, 11, 12), (2, 13, 3), (2, 12, 13), (3, 13, 4), (4, 13, 14), (4, 14, 5), (5, 14, 15), (5, 16, 6), (5, 15, 16), (6, 17, 7), (6, 16, 17), (7, 17, 18), (7, 18, 8), (8, 18, 19), (8, 19, 9), (9, 19, 20), (0, 9, 20), (1, 2, 0), (4, 2, 3), (5, 2, 4), (6, 2, 5), (7, 2, 6), (8, 2, 7), (9, 2, 8), (0, 2, 9), (20, 14, 10), (10, 14, 11), (11, 14, 12), (12, 14, 13), (15, 14, 16), (16, 14, 17), (17, 14, 18), (18, 14, 19), (19, 14, 20), (32, 33, 21), (21, 34, 22), (21, 33, 34), (22, 35, 23), (22, 34, 35), (23, 35, 36), (23, 36, 24), (24, 37, 25), (24, 36, 37), (25, 38, 26), (25, 37, 38), (26, 38, 27), (27, 38, 39), (27, 39, 40), (27, 40, 28), (28, 40, 41), (28, 41, 29), (29, 41, 42), (29, 42, 30), (30, 43, 31), (30, 42, 43), (31, 44, 32), (31, 43, 44), (32, 44, 33), (21, 45, 32), (22, 45, 21), (23, 45, 22), (24, 45, 23), (25, 45, 24), (26, 45, 25), (27, 45, 26), (28, 45, 27), (29, 45, 28), (30, 45, 29), (31, 45, 30), (32, 45, 31), (33, 44, 34), (34, 44, 35), (35, 44, 36), (36, 44, 37), (37, 44, 38), (38, 44, 39), (39, 44, 40), (40, 44, 41), (41, 44, 42), (42, 44, 43), (46, 59, 47), (47, 59, 60), (47, 60, 48), (48, 60, 49), (49, 60, 61), (49, 61, 50), (50, 61, 62), (50, 62, 51), (51, 62, 63), (51, 63, 52), (52, 63, 64), (52, 65, 53), (52, 64, 65), (53, 65, 54), (54, 65, 66), (54, 66, 55), (55, 66, 67), (55, 67, 56), (56, 68, 57), (56, 67, 68), (57, 69, 58), (57, 68, 69), (58, 69, 46), (46, 69, 59), (47, 58, 46), (48, 58, 47), (49, 58, 48), (50, 58, 49), (51, 58, 50), (52, 58, 51), (53, 58, 52), (54, 58, 53), (55, 58, 54), (56, 58, 55), (57, 58, 56), (59, 61, 60), (62, 61, 63), (63, 61, 64), (64, 61, 65), (65, 61, 66), (66, 61, 67), (67, 61, 68), (68, 61, 69), (69, 61, 59), (70, 81, 82), (70, 82, 71), (71, 82, 83), (71, 83, 72), (72, 83, 84), (72, 84, 73), (73, 84, 85), (73, 86, 74), (73, 85, 86), (74, 86, 87), (74, 87, 75), (75, 87, 88), (75, 88, 76), (76, 89, 77), (76, 88, 89), (77, 90, 78), (77, 89, 90), (78, 90, 79), (79, 90, 91), (79, 81, 80), (79, 91, 81), (80, 81, 70), (73, 71, 72), (74, 71, 73), (75, 71, 74), (76, 71, 75), (77, 71, 76), (78, 71, 77), (79, 71, 78), (80, 71, 79), (70, 71, 80), (81, 89, 82), (82, 89, 83), (83, 89, 84), (84, 89, 85), (85, 89, 86), (86, 89, 87), (87, 89, 88), (90, 89, 91), (91, 89, 81)])
_uv = me_rail13.uv_layers.new(name='UVMap')
_uv.uv.foreach_set('vector', [0.7789, 0.0758, 0.7915, 0.1756, 0.7715, 0.1774, 0.7789, 0.0758, 0.7715, 0.1774, 0.7659, 0.07841, 0.7659, 0.07841, 0.7715, 0.1774, 0.7653, 0.1804, 0.7659, 0.07841, 0.7653, 0.1804, 0.7695, 0.08146, 0.7695, 0.08146, 0.7653, 0.1804, 0.7716, 0.1826, 0.7695, 0.08146, 0.7863, 0.184, 0.7818, 0.08317, 0.7695, 0.08146, 0.7716, 0.1826, 0.7863, 0.184, 0.7818, 0.08317, 0.7863, 0.184, 0.7969, 0.08374, 0.7969, 0.08374, 0.7863, 0.184, 0.8048, 0.1843, 0.7969, 0.08374, 0.8048, 0.1843, 0.8176, 0.08306, 0.8176, 0.08306, 0.8048, 0.1843, 0.8189, 0.1836, 0.8176, 0.08306, 0.8318, 0.1814, 0.8323, 0.08061, 0.8176, 0.08306, 0.8189, 0.1836, 0.8318, 0.1814, 0.8323, 0.08061, 0.8328, 0.1787, 0.8309, 0.07752, 0.8323, 0.08061, 0.8318, 0.1814, 0.8328, 0.1787, 0.8309, 0.07752, 0.8328, 0.1787, 0.8254, 0.1769, 0.8309, 0.07752, 0.8254, 0.1769, 0.8198, 0.07568, 0.8198, 0.07568, 0.8254, 0.1769, 0.8127, 0.1758, 0.8198, 0.07568, 0.8127, 0.1758, 0.802, 0.07493, 0.802, 0.07493, 0.8127, 0.1758, 0.7915, 0.1756, 0.7789, 0.0758, 0.802, 0.07493, 0.7915, 0.1756, 0.7659, 0.07841, 0.7695, 0.08146, 0.7789, 0.0758, 0.7969, 0.08374, 0.7695, 0.08146, 0.7818, 0.08317, 0.8176, 0.08306, 0.7695, 0.08146, 0.7969, 0.08374, 0.8323, 0.08061, 0.7695, 0.08146, 0.8176, 0.08306, 0.8309, 0.07752, 0.7695, 0.08146, 0.8323, 0.08061, 0.8198, 0.07568, 0.7695, 0.08146, 0.8309, 0.07752, 0.802, 0.07493, 0.7695, 0.08146, 0.8198, 0.07568, 0.7789, 0.0758, 0.7695, 0.08146, 0.802, 0.07493, 0.7915, 0.1756, 0.8048, 0.1843, 0.7715, 0.1774, 0.7715, 0.1774, 0.8048, 0.1843, 0.7653, 0.1804, 0.7653, 0.1804, 0.8048, 0.1843, 0.7716, 0.1826, 0.7716, 0.1826, 0.8048, 0.1843, 0.7863, 0.184, 0.8189, 0.1836, 0.8048, 0.1843, 0.8318, 0.1814, 0.8318, 0.1814, 0.8048, 0.1843, 0.8328, 0.1787, 0.8328, 0.1787, 0.8048, 0.1843, 0.8254, 0.1769, 0.8254, 0.1769, 0.8048, 0.1843, 0.8127, 0.1758, 0.8127, 0.1758, 0.8048, 0.1843, 0.7915, 0.1756, 0.7953, 0.1749, 0.7852, 0.2778, 0.7812, 0.1755, 0.7812, 0.1755, 0.772, 0.2792, 0.7712, 0.1767, 0.7812, 0.1755, 0.7852, 0.2778, 0.772, 0.2792, 0.7712, 0.1767, 0.7671, 0.2807, 0.768, 0.1789, 0.7712, 0.1767, 0.772, 0.2792, 0.7671, 0.2807, 0.768, 0.1789, 0.7671, 0.2807, 0.7711, 0.2825, 0.768, 0.1789, 0.7711, 0.2825, 0.7748, 0.1806, 0.7748, 0.1806, 0.7887, 0.2842, 0.7904, 0.1817, 0.7748, 0.1806, 0.7711, 0.2825, 0.7887, 0.2842, 0.7904, 0.1817, 0.8101, 0.2844, 0.8084, 0.1819, 0.7904, 0.1817, 0.7887, 0.2842, 0.8101, 0.2844, 0.8084, 0.1819, 0.8101, 0.2844, 0.825, 0.181, 0.825, 0.181, 0.8101, 0.2844, 0.8242, 0.2837, 0.825, 0.181, 0.8242, 0.2837, 0.8342, 0.2822, 0.825, 0.181, 0.8342, 0.2822, 0.836, 0.1788, 0.836, 0.1788, 0.8342, 0.2822, 0.8362, 0.2802, 0.836, 0.1788, 0.8362, 0.2802, 0.834, 0.1769, 0.834, 0.1769, 0.8362, 0.2802, 0.8276, 0.2786, 0.834, 0.1769, 0.8276, 0.2786, 0.8244, 0.1756, 0.8244, 0.1756, 0.8121, 0.2775, 0.811, 0.1749, 0.8244, 0.1756, 0.8276, 0.2786, 0.8121, 0.2775, 0.811, 0.1749, 0.7997, 0.2774, 0.7953, 0.1749, 0.811, 0.1749, 0.8121, 0.2775, 0.7997, 0.2774, 0.7953, 0.1749, 0.7997, 0.2774, 0.7852, 0.2778, 0.7812, 0.1755, 0.8019, 0.1784, 0.7953, 0.1749, 0.7712, 0.1767, 0.8019, 0.1784, 0.7812, 0.1755, 0.768, 0.1789, 0.8019, 0.1784, 0.7712, 0.1767, 0.7748, 0.1806, 0.8019, 0.1784, 0.768, 0.1789, 0.7904, 0.1817, 0.8019, 0.1784, 0.7748, 0.1806, 0.8084, 0.1819, 0.8019, 0.1784, 0.7904, 0.1817, 0.825, 0.181, 0.8019, 0.1784, 0.8084, 0.1819, 0.836, 0.1788, 0.8019, 0.1784, 0.825, 0.181, 0.834, 0.1769, 0.8019, 0.1784, 0.836, 0.1788, 0.8244, 0.1756, 0.8019, 0.1784, 0.834, 0.1769, 0.811, 0.1749, 0.8019, 0.1784, 0.8244, 0.1756, 0.7953, 0.1749, 0.8019, 0.1784, 0.811, 0.1749, 0.7852, 0.2778, 0.7997, 0.2774, 0.772, 0.2792, 0.772, 0.2792, 0.7997, 0.2774, 0.7671, 0.2807, 0.7671, 0.2807, 0.7997, 0.2774, 0.7711, 0.2825, 0.7711, 0.2825, 0.7997, 0.2774, 0.7887, 0.2842, 0.7887, 0.2842, 0.7997, 0.2774, 0.8101, 0.2844, 0.8101, 0.2844, 0.7997, 0.2774, 0.8242, 0.2837, 0.8242, 0.2837, 0.7997, 0.2774, 0.8342, 0.2822, 0.8342, 0.2822, 0.7997, 0.2774, 0.8362, 0.2802, 0.8362, 0.2802, 0.7997, 0.2774, 0.8276, 0.2786, 0.8276, 0.2786, 0.7997, 0.2774, 0.8121, 0.2775, 0.7924, 0.2767, 0.7852, 0.3822, 0.7788, 0.277, 0.7788, 0.277, 0.7852, 0.3822, 0.7708, 0.383, 0.7788, 0.277, 0.7708, 0.383, 0.7697, 0.2776, 0.7697, 0.2776, 0.7708, 0.383, 0.7673, 0.2783, 0.7673, 0.2783, 0.7708, 0.383, 0.7679, 0.3839, 0.7673, 0.2783, 0.7679, 0.3839, 0.7713, 0.279, 0.7713, 0.279, 0.7679, 0.3839, 0.7741, 0.3846, 0.7713, 0.279, 0.7741, 0.3846, 0.7819, 0.2795, 0.7819, 0.2795, 0.7741, 0.3846, 0.7858, 0.385, 0.7819, 0.2795, 0.7858, 0.385, 0.7993, 0.2798, 0.7993, 0.2798, 0.7858, 0.385, 0.801, 0.3852, 0.7993, 0.2798, 0.8185, 0.385, 0.8174, 0.2796, 0.7993, 0.2798, 0.801, 0.3852, 0.8185, 0.385, 0.8174, 0.2796, 0.8185, 0.385, 0.8294, 0.2792, 0.8294, 0.2792, 0.8185, 0.385, 0.8333, 0.3843, 0.8294, 0.2792, 0.8333, 0.3843, 0.836, 0.2784, 0.836, 0.2784, 0.8333, 0.3843, 0.8357, 0.3833, 0.836, 0.2784, 0.8357, 0.3833, 0.834, 0.2776, 0.834, 0.2776, 0.8256, 0.3825, 0.8244, 0.277, 0.834, 0.2776, 0.8357, 0.3833, 0.8256, 0.3825, 0.8244, 0.277, 0.8062, 0.3821, 0.8077, 0.2767, 0.8244, 0.277, 0.8256, 0.3825, 0.8062, 0.3821, 0.8077, 0.2767, 0.8062, 0.3821, 0.7924, 0.2767, 0.7924, 0.2767, 0.8062, 0.3821, 0.7852, 0.3822, 0.7788, 0.277, 0.8077, 0.2767, 0.7924, 0.2767, 0.7697, 0.2776, 0.8077, 0.2767, 0.7788, 0.277, 0.7673, 0.2783, 0.8077, 0.2767, 0.7697, 0.2776, 0.7713, 0.279, 0.8077, 0.2767, 0.7673, 0.2783, 0.7819, 0.2795, 0.8077, 0.2767, 0.7713, 0.279, 0.7993, 0.2798, 0.8077, 0.2767, 0.7819, 0.2795, 0.8174, 0.2796, 0.8077, 0.2767, 0.7993, 0.2798, 0.8294, 0.2792, 0.8077, 0.2767, 0.8174, 0.2796, 0.836, 0.2784, 0.8077, 0.2767, 0.8294, 0.2792, 0.834, 0.2776, 0.8077, 0.2767, 0.836, 0.2784, 0.8244, 0.277, 0.8077, 0.2767, 0.834, 0.2776, 0.7852, 0.3822, 0.7679, 0.3839, 0.7708, 0.383, 0.7741, 0.3846, 0.7679, 0.3839, 0.7858, 0.385, 0.7858, 0.385, 0.7679, 0.3839, 0.801, 0.3852, 0.801, 0.3852, 0.7679, 0.3839, 0.8185, 0.385, 0.8185, 0.385, 0.7679, 0.3839, 0.8333, 0.3843, 0.8333, 0.3843, 0.7679, 0.3839, 0.8357, 0.3833, 0.8357, 0.3833, 0.7679, 0.3839, 0.8256, 0.3825, 0.8256, 0.3825, 0.7679, 0.3839, 0.8062, 0.3821, 0.8062, 0.3821, 0.7679, 0.3839, 0.7852, 0.3822, 0.7813, 0.3806, 0.794, 0.4867, 0.7755, 0.4867, 0.7813, 0.3806, 0.7755, 0.4867, 0.7683, 0.3806, 0.7683, 0.3806, 0.7755, 0.4867, 0.7677, 0.4867, 0.7683, 0.3806, 0.7677, 0.4867, 0.7702, 0.3807, 0.7702, 0.3807, 0.7677, 0.4867, 0.7724, 0.4868, 0.7702, 0.3807, 0.7724, 0.4868, 0.7848, 0.3807, 0.7848, 0.3807, 0.7724, 0.4868, 0.7859, 0.4868, 0.7848, 0.3807, 0.801, 0.4868, 0.8086, 0.3807, 0.7848, 0.3807, 0.7859, 0.4868, 0.801, 0.4868, 0.8086, 0.3807, 0.801, 0.4868, 0.816, 0.4868, 0.8086, 0.3807, 0.816, 0.4868, 0.8251, 0.3807, 0.8251, 0.3807, 0.816, 0.4868, 0.8316, 0.4868, 0.8251, 0.3807, 0.8316, 0.4868, 0.834, 0.3807, 0.834, 0.3807, 0.8365, 0.4867, 0.8362, 0.3806, 0.834, 0.3807, 0.8316, 0.4868, 0.8365, 0.4867, 0.8362, 0.3806, 0.8276, 0.4867, 0.831, 0.3806, 0.8362, 0.3806, 0.8365, 0.4867, 0.8276, 0.4867, 0.831, 0.3806, 0.8276, 0.4867, 0.8163, 0.3806, 0.8163, 0.3806, 0.8276, 0.4867, 0.8121, 0.4867, 0.8163, 0.3806, 0.794, 0.4867, 0.7986, 0.3806, 0.8163, 0.3806, 0.8121, 0.4867, 0.794, 0.4867, 0.7986, 0.3806, 0.794, 0.4867, 0.7813, 0.3806, 0.7848, 0.3807, 0.7683, 0.3806, 0.7702, 0.3807, 0.8086, 0.3807, 0.7683, 0.3806, 0.7848, 0.3807, 0.8251, 0.3807, 0.7683, 0.3806, 0.8086, 0.3807, 0.834, 0.3807, 0.7683, 0.3806, 0.8251, 0.3807, 0.8362, 0.3806, 0.7683, 0.3806, 0.834, 0.3807, 0.831, 0.3806, 0.7683, 0.3806, 0.8362, 0.3806, 0.8163, 0.3806, 0.7683, 0.3806, 0.831, 0.3806, 0.7986, 0.3806, 0.7683, 0.3806, 0.8163, 0.3806, 0.7813, 0.3806, 0.7683, 0.3806, 0.7986, 0.3806, 0.794, 0.4867, 0.8365, 0.4867, 0.7755, 0.4867, 0.7755, 0.4867, 0.8365, 0.4867, 0.7677, 0.4867, 0.7677, 0.4867, 0.8365, 0.4867, 0.7724, 0.4868, 0.7724, 0.4868, 0.8365, 0.4867, 0.7859, 0.4868, 0.7859, 0.4868, 0.8365, 0.4867, 0.801, 0.4868, 0.801, 0.4868, 0.8365, 0.4867, 0.816, 0.4868, 0.816, 0.4868, 0.8365, 0.4867, 0.8316, 0.4868, 0.8276, 0.4867, 0.8365, 0.4867, 0.8121, 0.4867, 0.8121, 0.4867, 0.8365, 0.4867, 0.794, 0.4867])
me_rail13.materials.append(mat_wood___light_oak)
me_rail13.use_remesh_preserve_volume = False
me_rail13.use_remesh_preserve_attributes = False
me_rail13.use_mirror_vertex_groups = False
me_rail13.update()
me_rail08 = bpy.data.meshes.new('rail08')
me_rail08.from_pydata([(-109.7, -460.9, -97.03), (-114.2, -458.6, -103.6), (-112.9, -455.9, -111.3), (-108.5, -454.5, -115.3), (-103.5, -453.9, -116.9), (-96.43, -454.4, -115.4), (-91.37, -456.6, -109.2), (-91.87, -459.4, -101.4), (-95.87, -460.9, -97.03), (-101.8, -461.7, -94.83), (-112.2, -378.3, -70.49), (-114.4, -375.6, -78.04), (-111.9, -373.6, -83.54), (-107.2, -372.3, -87.21), (-100.9, -372.1, -87.76), (-96.08, -372.7, -86.06), (-91.56, -374.6, -80.75), (-91.41, -377.1, -73.88), (-94.04, -378.6, -69.59), (-98.18, -379.6, -66.76), (-105.4, -379.8, -66.13), (-108.7, -379.8, -68.04), (-112.2, -378.7, -71.84), (-113.5, -376.8, -78.74), (-110.9, -375.3, -84.06), (-105.8, -374.2, -87.73), (-99.69, -374.2, -88.03), (-93.94, -374.9, -85.47), (-90.13, -376.9, -78.39), (-91.19, -378.5, -72.59), (-94.26, -379.7, -68.48), (-98.81, -380.3, -66.25), (-104.1, -380.4, -66.0), (-107.5, -296.5, -43.64), (-111.9, -295.3, -47.83), (-113.4, -293.9, -52.69), (-112.4, -292.3, -58.5), (-106.4, -290.8, -63.96), (-99.1, -290.6, -64.42), (-94.43, -291.3, -62.08), (-90.76, -292.6, -57.37), (-90.45, -294.3, -51.28), (-93.03, -295.8, -45.93), (-98.46, -296.7, -42.79), (-102.6, -296.9, -42.33), (-101.8, -377.3, -77.04), (-105.0, -297.4, -42.45), (-109.6, -297.1, -44.9), (-112.5, -296.5, -49.07), (-113.5, -295.9, -54.19), (-112.0, -295.2, -59.04), (-108.6, -294.7, -62.99), (-102.7, -294.4, -65.08), (-96.63, -294.6, -63.9), (-92.71, -295.0, -60.65), (-90.13, -295.8, -54.91), (-91.19, -296.5, -48.94), (-94.26, -297.1, -44.71), (-99.9, -297.4, -42.1), (-107.5, -211.2, -32.06), (-112.5, -210.5, -37.22), (-113.3, -209.6, -44.41), (-111.1, -209.0, -49.14), (-107.2, -208.5, -52.47), (-102.1, -208.4, -53.71), (-96.15, -208.5, -52.44), (-91.25, -209.2, -47.1), (-90.25, -210.2, -40.0), (-93.86, -211.0, -33.73), (-100.4, -211.4, -30.6), (-108.9, -212.5, -32.73), (-113.4, -212.4, -39.71), (-112.5, -212.2, -46.89), (-107.7, -212.1, -52.37), (-99.55, -212.1, -53.72), (-94.14, -212.2, -50.85), (-91.03, -212.2, -46.61), (-90.28, -212.4, -40.44), (-92.18, -212.5, -35.7), (-96.89, -212.6, -31.45), (-102.9, -212.6, -30.6), (-104.6, -125.8, -28.79), (-110.7, -125.7, -32.68), (-113.6, -125.6, -39.31), (-111.8, -125.4, -46.38), (-107.2, -125.3, -50.62), (-102.1, -125.3, -51.87), (-97.11, -125.3, -50.95), (-91.66, -125.4, -46.22), (-90.21, -125.6, -39.07), (-93.03, -125.7, -32.42), (-98.46, -125.8, -29.16)], [], [(0, 20, 10), (0, 10, 1), (1, 10, 11), (1, 11, 2), (2, 11, 12), (2, 13, 3), (2, 12, 13), (3, 13, 4), (4, 13, 14), (4, 14, 5), (5, 14, 15), (5, 16, 6), (5, 15, 16), (6, 17, 7), (6, 16, 17), (7, 17, 18), (7, 18, 8), (8, 18, 19), (8, 19, 9), (9, 19, 20), (0, 9, 20), (1, 2, 0), (4, 2, 3), (5, 2, 4), (6, 2, 5), (7, 2, 6), (8, 2, 7), (9, 2, 8), (0, 2, 9), (20, 14, 10), (10, 14, 11), (11, 14, 12), (12, 14, 13), (15, 14, 16), (16, 14, 17), (17, 14, 18), (18, 14, 19), (19, 14, 20), (32, 33, 21), (21, 34, 22), (21, 33, 34), (22, 35, 23), (22, 34, 35), (23, 35, 36), (23, 36, 24), (24, 37, 25), (24, 36, 37), (25, 38, 26), (25, 37, 38), (26, 38, 27), (27, 38, 39), (27, 39, 40), (27, 40, 28), (28, 40, 41), (28, 41, 29), (29, 41, 42), (29, 42, 30), (30, 43, 31), (30, 42, 43), (31, 44, 32), (31, 43, 44), (32, 44, 33), (21, 45, 32), (22, 45, 21), (23, 45, 22), (24, 45, 23), (25, 45, 24), (26, 45, 25), (27, 45, 26), (28, 45, 27), (29, 45, 28), (30, 45, 29), (31, 45, 30), (32, 45, 31), (33, 44, 34), (34, 44, 35), (35, 44, 36), (36, 44, 37), (37, 44, 38), (38, 44, 39), (39, 44, 40), (40, 44, 41), (41, 44, 42), (42, 44, 43), (46, 59, 47), (47, 59, 60), (47, 60, 48), (48, 60, 49), (49, 60, 61), (49, 61, 50), (50, 61, 62), (50, 62, 51), (51, 62, 63), (51, 63, 52), (52, 63, 64), (52, 65, 53), (52, 64, 65), (53, 65, 54), (54, 65, 66), (54, 66, 55), (55, 66, 67), (55, 67, 56), (56, 68, 57), (56, 67, 68), (57, 69, 58), (57, 68, 69), (58, 69, 46), (46, 69, 59), (47, 58, 46), (48, 58, 47), (49, 58, 48), (50, 58, 49), (51, 58, 50), (52, 58, 51), (53, 58, 52), (54, 58, 53), (55, 58, 54), (56, 58, 55), (57, 58, 56), (59, 61, 60), (62, 61, 63), (63, 61, 64), (64, 61, 65), (65, 61, 66), (66, 61, 67), (67, 61, 68), (68, 61, 69), (69, 61, 59), (70, 81, 82), (70, 82, 71), (71, 82, 83), (71, 83, 72), (72, 83, 84), (72, 84, 73), (73, 84, 85), (73, 86, 74), (73, 85, 86), (74, 86, 87), (74, 87, 75), (75, 87, 88), (75, 88, 76), (76, 89, 77), (76, 88, 89), (77, 90, 78), (77, 89, 90), (78, 90, 79), (79, 90, 91), (79, 81, 80), (79, 91, 81), (80, 81, 70), (73, 71, 72), (74, 71, 73), (75, 71, 74), (76, 71, 75), (77, 71, 76), (78, 71, 77), (79, 71, 78), (80, 71, 79), (70, 71, 80), (81, 89, 82), (82, 89, 83), (83, 89, 84), (84, 89, 85), (85, 89, 86), (86, 89, 87), (87, 89, 88), (90, 89, 91), (91, 89, 81)])
_uv = me_rail08.uv_layers.new(name='UVMap')
_uv.uv.foreach_set('vector', [0.1579, 0.0758, 0.1706, 0.1756, 0.1506, 0.1774, 0.1579, 0.0758, 0.1506, 0.1774, 0.145, 0.07841, 0.145, 0.07841, 0.1506, 0.1774, 0.1444, 0.1804, 0.145, 0.07841, 0.1444, 0.1804, 0.1486, 0.08146, 0.1486, 0.08146, 0.1444, 0.1804, 0.1507, 0.1826, 0.1486, 0.08146, 0.1653, 0.184, 0.1608, 0.08317, 0.1486, 0.08146, 0.1507, 0.1826, 0.1653, 0.184, 0.1608, 0.08317, 0.1653, 0.184, 0.1759, 0.08374, 0.1759, 0.08374, 0.1653, 0.184, 0.1839, 0.1843, 0.1759, 0.08374, 0.1839, 0.1843, 0.1967, 0.08306, 0.1967, 0.08306, 0.1839, 0.1843, 0.198, 0.1836, 0.1967, 0.08306, 0.2108, 0.1814, 0.2114, 0.08061, 0.1967, 0.08306, 0.198, 0.1836, 0.2108, 0.1814, 0.2114, 0.08061, 0.2119, 0.1787, 0.2099, 0.07752, 0.2114, 0.08061, 0.2108, 0.1814, 0.2119, 0.1787, 0.2099, 0.07752, 0.2119, 0.1787, 0.2044, 0.1769, 0.2099, 0.07752, 0.2044, 0.1769, 0.1989, 0.07568, 0.1989, 0.07568, 0.2044, 0.1769, 0.1918, 0.1758, 0.1989, 0.07568, 0.1918, 0.1758, 0.1811, 0.07493, 0.1811, 0.07493, 0.1918, 0.1758, 0.1706, 0.1756, 0.1579, 0.0758, 0.1811, 0.07493, 0.1706, 0.1756, 0.145, 0.07841, 0.1486, 0.08146, 0.1579, 0.0758, 0.1759, 0.08374, 0.1486, 0.08146, 0.1608, 0.08317, 0.1967, 0.08306, 0.1486, 0.08146, 0.1759, 0.08374, 0.2114, 0.08061, 0.1486, 0.08146, 0.1967, 0.08306, 0.2099, 0.07752, 0.1486, 0.08146, 0.2114, 0.08061, 0.1989, 0.07568, 0.1486, 0.08146, 0.2099, 0.07752, 0.1811, 0.07493, 0.1486, 0.08146, 0.1989, 0.07568, 0.1579, 0.0758, 0.1486, 0.08146, 0.1811, 0.07493, 0.1706, 0.1756, 0.1839, 0.1843, 0.1506, 0.1774, 0.1506, 0.1774, 0.1839, 0.1843, 0.1444, 0.1804, 0.1444, 0.1804, 0.1839, 0.1843, 0.1507, 0.1826, 0.1507, 0.1826, 0.1839, 0.1843, 0.1653, 0.184, 0.198, 0.1836, 0.1839, 0.1843, 0.2108, 0.1814, 0.2108, 0.1814, 0.1839, 0.1843, 0.2119, 0.1787, 0.2119, 0.1787, 0.1839, 0.1843, 0.2044, 0.1769, 0.2044, 0.1769, 0.1839, 0.1843, 0.1918, 0.1758, 0.1918, 0.1758, 0.1839, 0.1843, 0.1706, 0.1756, 0.1744, 0.1749, 0.1642, 0.2778, 0.1603, 0.1755, 0.1603, 0.1755, 0.151, 0.2792, 0.1502, 0.1767, 0.1603, 0.1755, 0.1642, 0.2778, 0.151, 0.2792, 0.1502, 0.1767, 0.1462, 0.2807, 0.147, 0.1789, 0.1502, 0.1767, 0.151, 0.2792, 0.1462, 0.2807, 0.147, 0.1789, 0.1462, 0.2807, 0.1502, 0.2825, 0.147, 0.1789, 0.1502, 0.2825, 0.1538, 0.1806, 0.1538, 0.1806, 0.1678, 0.2842, 0.1695, 0.1817, 0.1538, 0.1806, 0.1502, 0.2825, 0.1678, 0.2842, 0.1695, 0.1817, 0.1891, 0.2844, 0.1875, 0.1819, 0.1695, 0.1817, 0.1678, 0.2842, 0.1891, 0.2844, 0.1875, 0.1819, 0.1891, 0.2844, 0.204, 0.181, 0.204, 0.181, 0.1891, 0.2844, 0.2033, 0.2837, 0.204, 0.181, 0.2033, 0.2837, 0.2133, 0.2822, 0.204, 0.181, 0.2133, 0.2822, 0.2151, 0.1788, 0.2151, 0.1788, 0.2133, 0.2822, 0.2152, 0.2802, 0.2151, 0.1788, 0.2152, 0.2802, 0.213, 0.1769, 0.213, 0.1769, 0.2152, 0.2802, 0.2067, 0.2786, 0.213, 0.1769, 0.2067, 0.2786, 0.2035, 0.1756, 0.2035, 0.1756, 0.1912, 0.2775, 0.1901, 0.1749, 0.2035, 0.1756, 0.2067, 0.2786, 0.1912, 0.2775, 0.1901, 0.1749, 0.1788, 0.2774, 0.1744, 0.1749, 0.1901, 0.1749, 0.1912, 0.2775, 0.1788, 0.2774, 0.1744, 0.1749, 0.1788, 0.2774, 0.1642, 0.2778, 0.1603, 0.1755, 0.181, 0.1784, 0.1744, 0.1749, 0.1502, 0.1767, 0.181, 0.1784, 0.1603, 0.1755, 0.147, 0.1789, 0.181, 0.1784, 0.1502, 0.1767, 0.1538, 0.1806, 0.181, 0.1784, 0.147, 0.1789, 0.1695, 0.1817, 0.181, 0.1784, 0.1538, 0.1806, 0.1875, 0.1819, 0.181, 0.1784, 0.1695, 0.1817, 0.204, 0.181, 0.181, 0.1784, 0.1875, 0.1819, 0.2151, 0.1788, 0.181, 0.1784, 0.204, 0.181, 0.213, 0.1769, 0.181, 0.1784, 0.2151, 0.1788, 0.2035, 0.1756, 0.181, 0.1784, 0.213, 0.1769, 0.1901, 0.1749, 0.181, 0.1784, 0.2035, 0.1756, 0.1744, 0.1749, 0.181, 0.1784, 0.1901, 0.1749, 0.1642, 0.2778, 0.1788, 0.2774, 0.151, 0.2792, 0.151, 0.2792, 0.1788, 0.2774, 0.1462, 0.2807, 0.1462, 0.2807, 0.1788, 0.2774, 0.1502, 0.2825, 0.1502, 0.2825, 0.1788, 0.2774, 0.1678, 0.2842, 0.1678, 0.2842, 0.1788, 0.2774, 0.1891, 0.2844, 0.1891, 0.2844, 0.1788, 0.2774, 0.2033, 0.2837, 0.2033, 0.2837, 0.1788, 0.2774, 0.2133, 0.2822, 0.2133, 0.2822, 0.1788, 0.2774, 0.2152, 0.2802, 0.2152, 0.2802, 0.1788, 0.2774, 0.2067, 0.2786, 0.2067, 0.2786, 0.1788, 0.2774, 0.1912, 0.2775, 0.1715, 0.2767, 0.1642, 0.3822, 0.1578, 0.277, 0.1578, 0.277, 0.1642, 0.3822, 0.1499, 0.383, 0.1578, 0.277, 0.1499, 0.383, 0.1488, 0.2776, 0.1488, 0.2776, 0.1499, 0.383, 0.1464, 0.2783, 0.1464, 0.2783, 0.1499, 0.383, 0.1469, 0.3839, 0.1464, 0.2783, 0.1469, 0.3839, 0.1504, 0.279, 0.1504, 0.279, 0.1469, 0.3839, 0.1531, 0.3846, 0.1504, 0.279, 0.1531, 0.3846, 0.161, 0.2795, 0.161, 0.2795, 0.1531, 0.3846, 0.1649, 0.385, 0.161, 0.2795, 0.1649, 0.385, 0.1783, 0.2798, 0.1783, 0.2798, 0.1649, 0.385, 0.1801, 0.3852, 0.1783, 0.2798, 0.1976, 0.385, 0.1965, 0.2796, 0.1783, 0.2798, 0.1801, 0.3852, 0.1976, 0.385, 0.1965, 0.2796, 0.1976, 0.385, 0.2084, 0.2792, 0.2084, 0.2792, 0.1976, 0.385, 0.2124, 0.3843, 0.2084, 0.2792, 0.2124, 0.3843, 0.2151, 0.2784, 0.2151, 0.2784, 0.2124, 0.3843, 0.2148, 0.3833, 0.2151, 0.2784, 0.2148, 0.3833, 0.213, 0.2776, 0.213, 0.2776, 0.2047, 0.3825, 0.2035, 0.277, 0.213, 0.2776, 0.2148, 0.3833, 0.2047, 0.3825, 0.2035, 0.277, 0.1853, 0.3821, 0.1867, 0.2767, 0.2035, 0.277, 0.2047, 0.3825, 0.1853, 0.3821, 0.1867, 0.2767, 0.1853, 0.3821, 0.1715, 0.2767, 0.1715, 0.2767, 0.1853, 0.3821, 0.1642, 0.3822, 0.1578, 0.277, 0.1867, 0.2767, 0.1715, 0.2767, 0.1488, 0.2776, 0.1867, 0.2767, 0.1578, 0.277, 0.1464, 0.2783, 0.1867, 0.2767, 0.1488, 0.2776, 0.1504, 0.279, 0.1867, 0.2767, 0.1464, 0.2783, 0.161, 0.2795, 0.1867, 0.2767, 0.1504, 0.279, 0.1783, 0.2798, 0.1867, 0.2767, 0.161, 0.2795, 0.1965, 0.2796, 0.1867, 0.2767, 0.1783, 0.2798, 0.2084, 0.2792, 0.1867, 0.2767, 0.1965, 0.2796, 0.2151, 0.2784, 0.1867, 0.2767, 0.2084, 0.2792, 0.213, 0.2776, 0.1867, 0.2767, 0.2151, 0.2784, 0.2035, 0.277, 0.1867, 0.2767, 0.213, 0.2776, 0.1642, 0.3822, 0.1469, 0.3839, 0.1499, 0.383, 0.1531, 0.3846, 0.1469, 0.3839, 0.1649, 0.385, 0.1649, 0.385, 0.1469, 0.3839, 0.1801, 0.3852, 0.1801, 0.3852, 0.1469, 0.3839, 0.1976, 0.385, 0.1976, 0.385, 0.1469, 0.3839, 0.2124, 0.3843, 0.2124, 0.3843, 0.1469, 0.3839, 0.2148, 0.3833, 0.2148, 0.3833, 0.1469, 0.3839, 0.2047, 0.3825, 0.2047, 0.3825, 0.1469, 0.3839, 0.1853, 0.3821, 0.1853, 0.3821, 0.1469, 0.3839, 0.1642, 0.3822, 0.1604, 0.3806, 0.1731, 0.4867, 0.1546, 0.4867, 0.1604, 0.3806, 0.1546, 0.4867, 0.1474, 0.3806, 0.1474, 0.3806, 0.1546, 0.4867, 0.1468, 0.4867, 0.1474, 0.3806, 0.1468, 0.4867, 0.1493, 0.3807, 0.1493, 0.3807, 0.1468, 0.4867, 0.1514, 0.4868, 0.1493, 0.3807, 0.1514, 0.4868, 0.1639, 0.3807, 0.1639, 0.3807, 0.1514, 0.4868, 0.1649, 0.4868, 0.1639, 0.3807, 0.1801, 0.4868, 0.1877, 0.3807, 0.1639, 0.3807, 0.1649, 0.4868, 0.1801, 0.4868, 0.1877, 0.3807, 0.1801, 0.4868, 0.195, 0.4868, 0.1877, 0.3807, 0.195, 0.4868, 0.2041, 0.3807, 0.2041, 0.3807, 0.195, 0.4868, 0.2107, 0.4868, 0.2041, 0.3807, 0.2107, 0.4868, 0.2131, 0.3807, 0.2131, 0.3807, 0.2155, 0.4867, 0.2153, 0.3806, 0.2131, 0.3807, 0.2107, 0.4868, 0.2155, 0.4867, 0.2153, 0.3806, 0.2067, 0.4867, 0.21, 0.3806, 0.2153, 0.3806, 0.2155, 0.4867, 0.2067, 0.4867, 0.21, 0.3806, 0.2067, 0.4867, 0.1954, 0.3806, 0.1954, 0.3806, 0.2067, 0.4867, 0.1912, 0.4867, 0.1954, 0.3806, 0.1731, 0.4867, 0.1777, 0.3806, 0.1954, 0.3806, 0.1912, 0.4867, 0.1731, 0.4867, 0.1777, 0.3806, 0.1731, 0.4867, 0.1604, 0.3806, 0.1639, 0.3807, 0.1474, 0.3806, 0.1493, 0.3807, 0.1877, 0.3807, 0.1474, 0.3806, 0.1639, 0.3807, 0.2041, 0.3807, 0.1474, 0.3806, 0.1877, 0.3807, 0.2131, 0.3807, 0.1474, 0.3806, 0.2041, 0.3807, 0.2153, 0.3806, 0.1474, 0.3806, 0.2131, 0.3807, 0.21, 0.3806, 0.1474, 0.3806, 0.2153, 0.3806, 0.1954, 0.3806, 0.1474, 0.3806, 0.21, 0.3806, 0.1777, 0.3806, 0.1474, 0.3806, 0.1954, 0.3806, 0.1604, 0.3806, 0.1474, 0.3806, 0.1777, 0.3806, 0.1731, 0.4867, 0.2155, 0.4867, 0.1546, 0.4867, 0.1546, 0.4867, 0.2155, 0.4867, 0.1468, 0.4867, 0.1468, 0.4867, 0.2155, 0.4867, 0.1514, 0.4868, 0.1514, 0.4868, 0.2155, 0.4867, 0.1649, 0.4868, 0.1649, 0.4868, 0.2155, 0.4867, 0.1801, 0.4868, 0.1801, 0.4868, 0.2155, 0.4867, 0.195, 0.4868, 0.195, 0.4868, 0.2155, 0.4867, 0.2107, 0.4868, 0.2067, 0.4867, 0.2155, 0.4867, 0.1912, 0.4867, 0.1912, 0.4867, 0.2155, 0.4867, 0.1731, 0.4867])
me_rail08.materials.append(mat_wood___light_oak)
me_rail08.use_remesh_preserve_volume = False
me_rail08.use_remesh_preserve_attributes = False
me_rail08.use_mirror_vertex_groups = False
me_rail08.update()
me_post05 = bpy.data.meshes.new('POST05')
me_post05.from_pydata([(-20.27, -83.12, 20.27), (19.16, -86.03, 20.31), (20.27, -83.12, -20.27), (-20.27, -83.12, -20.27), (-20.27, 55.42, 20.27), (20.27, 55.42, 20.27), (20.27, 55.42, -20.27), (-20.27, 55.42, -20.27), (-13.66, 83.13, 13.22), (13.66, 83.13, 13.22), (13.66, 83.13, -13.22), (-13.66, 83.13, -13.22)], [], [(0, 3, 2), (0, 2, 1), (0, 1, 5), (0, 5, 4), (1, 2, 6), (1, 6, 5), (2, 3, 7), (2, 7, 6), (3, 0, 4), (3, 4, 7), (4, 5, 9), (4, 9, 8), (5, 6, 10), (5, 10, 9), (6, 7, 11), (6, 11, 10), (7, 4, 8), (7, 8, 11), (10, 11, 8), (10, 8, 9)])
_uv = me_post05.uv_layers.new(name='UVMap')
_uv.uv.foreach_set('vector', [0.7407, 0.03822, 0.7407, 0.08777, 0.8635, 0.08777, 0.7407, 0.03822, 0.8635, 0.08777, 0.8635, 0.03822, 0.7407, 0.03822, 0.8635, 0.03822, 0.8635, 0.03822, 0.7407, 0.03822, 0.8635, 0.03822, 0.7407, 0.03822, 0.8635, 0.03822, 0.8635, 0.08777, 0.8635, 0.08777, 0.8635, 0.03822, 0.8635, 0.08777, 0.8635, 0.03822, 0.8635, 0.08777, 0.7407, 0.08777, 0.7407, 0.08777, 0.8635, 0.08777, 0.7407, 0.08777, 0.8635, 0.08777, 0.7407, 0.08777, 0.7407, 0.03822, 0.7407, 0.03822, 0.7407, 0.08777, 0.7407, 0.03822, 0.7407, 0.08777, 0.7407, 0.03822, 0.8635, 0.03822, 0.8435, 0.04684, 0.7407, 0.03822, 0.8435, 0.04684, 0.7607, 0.04684, 0.8635, 0.03822, 0.8635, 0.08777, 0.8435, 0.07915, 0.8635, 0.03822, 0.8435, 0.07915, 0.8435, 0.04684, 0.8635, 0.08777, 0.7407, 0.08777, 0.7607, 0.07915, 0.8635, 0.08777, 0.7607, 0.07915, 0.8435, 0.07915, 0.7407, 0.08777, 0.7407, 0.03822, 0.7607, 0.04684, 0.7407, 0.08777, 0.7607, 0.04684, 0.7607, 0.07915, 0.8435, 0.07915, 0.7607, 0.07915, 0.7607, 0.04684, 0.8435, 0.07915, 0.7607, 0.04684, 0.8435, 0.04684])
me_post05.materials.append(mat_wood___light_oak)
me_post05.use_remesh_preserve_volume = False
me_post05.use_remesh_preserve_attributes = False
me_post05.use_mirror_vertex_groups = False
me_post05.update()
me_post04 = bpy.data.meshes.new('POST04')
me_post04.from_pydata([(-20.27, -83.12, 20.27), (20.27, -83.12, 20.27), (20.27, -83.12, -20.27), (-20.27, -83.12, -20.27), (-20.27, 55.42, 20.27), (20.27, 55.42, 20.27), (20.27, 55.42, -20.27), (-20.27, 55.42, -20.27), (-13.66, 83.13, 13.22), (13.66, 83.13, 13.22), (13.66, 83.13, -13.22), (-13.66, 83.13, -13.22)], [], [(0, 3, 2), (0, 2, 1), (0, 1, 5), (0, 5, 4), (1, 2, 6), (1, 6, 5), (2, 3, 7), (2, 7, 6), (3, 0, 4), (3, 4, 7), (4, 5, 9), (4, 9, 8), (5, 6, 10), (5, 10, 9), (6, 7, 11), (6, 11, 10), (7, 4, 8), (7, 8, 11), (10, 11, 8), (10, 8, 9)])
_uv = me_post04.uv_layers.new(name='UVMap')
_uv.uv.foreach_set('vector', [0.7407, 0.4758, 0.7407, 0.5254, 0.8635, 0.5254, 0.7407, 0.4758, 0.8635, 0.5254, 0.8635, 0.4758, 0.7407, 0.4758, 0.8635, 0.4758, 0.8635, 0.4758, 0.7407, 0.4758, 0.8635, 0.4758, 0.7407, 0.4758, 0.8635, 0.4758, 0.8635, 0.5254, 0.8635, 0.5254, 0.8635, 0.4758, 0.8635, 0.5254, 0.8635, 0.4758, 0.8635, 0.5254, 0.7407, 0.5254, 0.7407, 0.5254, 0.8635, 0.5254, 0.7407, 0.5254, 0.8635, 0.5254, 0.7407, 0.5254, 0.7407, 0.4758, 0.7407, 0.4758, 0.7407, 0.5254, 0.7407, 0.4758, 0.7407, 0.5254, 0.7407, 0.4758, 0.8635, 0.4758, 0.8435, 0.4844, 0.7407, 0.4758, 0.8435, 0.4844, 0.7607, 0.4844, 0.8635, 0.4758, 0.8635, 0.5254, 0.8435, 0.5167, 0.8635, 0.4758, 0.8435, 0.5167, 0.8435, 0.4844, 0.8635, 0.5254, 0.7407, 0.5254, 0.7607, 0.5167, 0.8635, 0.5254, 0.7607, 0.5167, 0.8435, 0.5167, 0.7407, 0.5254, 0.7407, 0.4758, 0.7607, 0.4844, 0.7407, 0.5254, 0.7607, 0.4844, 0.7607, 0.5167, 0.8435, 0.5167, 0.7607, 0.5167, 0.7607, 0.4844, 0.8435, 0.5167, 0.7607, 0.4844, 0.8435, 0.4844])
me_post04.materials.append(mat_wood___light_oak)
me_post04.use_remesh_preserve_volume = False
me_post04.use_remesh_preserve_attributes = False
me_post04.use_mirror_vertex_groups = False
me_post04.update()
me_post03 = bpy.data.meshes.new('POST03')
me_post03.from_pydata([(-20.27, -83.12, 20.27), (20.27, -83.12, 20.27), (20.27, -89.25, -20.27), (-20.27, -89.25, -20.27), (-20.27, 55.42, 20.27), (20.27, 55.42, 20.27), (20.27, 55.42, -20.27), (-20.27, 55.42, -20.27), (-13.66, 83.13, 13.22), (13.66, 83.13, 13.22), (13.66, 83.13, -13.22), (-13.66, 83.13, -13.22)], [], [(0, 3, 2), (0, 2, 1), (0, 1, 5), (0, 5, 4), (1, 2, 6), (1, 6, 5), (2, 3, 7), (2, 7, 6), (3, 0, 4), (3, 4, 7), (4, 5, 9), (4, 9, 8), (5, 6, 10), (5, 10, 9), (6, 7, 11), (6, 11, 10), (7, 4, 8), (7, 8, 11), (10, 11, 8), (10, 8, 9)])
_uv = me_post03.uv_layers.new(name='UVMap')
_uv.uv.foreach_set('vector', [0.7407, 0.9062, 0.7407, 0.9558, 0.8635, 0.9558, 0.7407, 0.9062, 0.8635, 0.9558, 0.8635, 0.9062, 0.7407, 0.9062, 0.8635, 0.9062, 0.8635, 0.9062, 0.7407, 0.9062, 0.8635, 0.9062, 0.7407, 0.9062, 0.8635, 0.9062, 0.8635, 0.9558, 0.8635, 0.9558, 0.8635, 0.9062, 0.8635, 0.9558, 0.8635, 0.9062, 0.8635, 0.9558, 0.7407, 0.9558, 0.7407, 0.9558, 0.8635, 0.9558, 0.7407, 0.9558, 0.8635, 0.9558, 0.7407, 0.9558, 0.7407, 0.9062, 0.7407, 0.9062, 0.7407, 0.9558, 0.7407, 0.9062, 0.7407, 0.9558, 0.7407, 0.9062, 0.8635, 0.9062, 0.8435, 0.9148, 0.7407, 0.9062, 0.8435, 0.9148, 0.7607, 0.9148, 0.8635, 0.9062, 0.8635, 0.9558, 0.8435, 0.9471, 0.8635, 0.9062, 0.8435, 0.9471, 0.8435, 0.9148, 0.8635, 0.9558, 0.7407, 0.9558, 0.7607, 0.9471, 0.8635, 0.9558, 0.7607, 0.9471, 0.8435, 0.9471, 0.7407, 0.9558, 0.7407, 0.9062, 0.7607, 0.9148, 0.7407, 0.9558, 0.7607, 0.9148, 0.7607, 0.9471, 0.8435, 0.9471, 0.7607, 0.9471, 0.7607, 0.9148, 0.8435, 0.9471, 0.7607, 0.9148, 0.8435, 0.9148])
me_post03.materials.append(mat_wood___light_oak)
me_post03.use_remesh_preserve_volume = False
me_post03.use_remesh_preserve_attributes = False
me_post03.use_mirror_vertex_groups = False
me_post03.update()
me_post02 = bpy.data.meshes.new('POST02')
me_post02.from_pydata([(-20.27, -82.5, 20.27), (20.27, -82.5, 20.27), (20.27, -88.62, -20.27), (-20.27, -88.62, -20.27), (-20.27, 55.0, 20.27), (20.27, 55.0, 20.27), (20.27, 55.0, -20.27), (-20.27, 55.0, -20.27), (-13.66, 82.5, 13.22), (13.66, 82.5, 13.22), (13.66, 82.5, -13.22), (-13.66, 82.5, -13.22)], [], [(0, 3, 2), (0, 2, 1), (0, 1, 5), (0, 5, 4), (1, 2, 6), (1, 6, 5), (2, 3, 7), (2, 7, 6), (3, 0, 4), (3, 4, 7), (4, 5, 9), (4, 9, 8), (5, 6, 10), (5, 10, 9), (6, 7, 11), (6, 11, 10), (7, 4, 8), (7, 8, 11), (10, 11, 8), (10, 8, 9)])
_uv = me_post02.uv_layers.new(name='UVMap')
_uv.uv.foreach_set('vector', [0.1157, 0.9062, 0.1157, 0.9558, 0.2385, 0.9558, 0.1157, 0.9062, 0.2385, 0.9558, 0.2385, 0.9062, 0.1157, 0.9062, 0.2385, 0.9062, 0.2385, 0.9062, 0.1157, 0.9062, 0.2385, 0.9062, 0.1157, 0.9062, 0.2385, 0.9062, 0.2385, 0.9558, 0.2385, 0.9558, 0.2385, 0.9062, 0.2385, 0.9558, 0.2385, 0.9062, 0.2385, 0.9558, 0.1157, 0.9558, 0.1157, 0.9558, 0.2385, 0.9558, 0.1157, 0.9558, 0.2385, 0.9558, 0.1157, 0.9558, 0.1157, 0.9062, 0.1157, 0.9062, 0.1157, 0.9558, 0.1157, 0.9062, 0.1157, 0.9558, 0.1157, 0.9062, 0.2385, 0.9062, 0.2185, 0.9148, 0.1157, 0.9062, 0.2185, 0.9148, 0.1357, 0.9148, 0.2385, 0.9062, 0.2385, 0.9558, 0.2185, 0.9471, 0.2385, 0.9062, 0.2185, 0.9471, 0.2185, 0.9148, 0.2385, 0.9558, 0.1157, 0.9558, 0.1357, 0.9471, 0.2385, 0.9558, 0.1357, 0.9471, 0.2185, 0.9471, 0.1157, 0.9558, 0.1157, 0.9062, 0.1357, 0.9148, 0.1157, 0.9558, 0.1357, 0.9148, 0.1357, 0.9471, 0.2185, 0.9471, 0.1357, 0.9471, 0.1357, 0.9148, 0.2185, 0.9471, 0.1357, 0.9148, 0.2185, 0.9148])
me_post02.materials.append(mat_wood___light_oak)
me_post02.use_remesh_preserve_volume = False
me_post02.use_remesh_preserve_attributes = False
me_post02.use_mirror_vertex_groups = False
me_post02.update()
me_post01 = bpy.data.meshes.new('POST01')
me_post01.from_pydata([(-20.27, -83.12, 20.27), (20.27, -83.12, 20.27), (20.27, -83.12, -20.27), (-20.27, -83.12, -20.27), (-20.27, 55.42, 20.27), (20.27, 55.42, 20.27), (20.27, 55.42, -20.27), (-20.27, 55.42, -20.27), (-13.66, 83.13, 13.22), (13.66, 83.13, 13.22), (13.66, 83.13, -13.22), (-13.66, 83.13, -13.22)], [], [(0, 3, 2), (0, 2, 1), (0, 1, 5), (0, 5, 4), (1, 2, 6), (1, 6, 5), (2, 3, 7), (2, 7, 6), (3, 0, 4), (3, 4, 7), (4, 5, 9), (4, 9, 8), (5, 6, 10), (5, 10, 9), (6, 7, 11), (6, 11, 10), (7, 4, 8), (7, 8, 11), (10, 11, 8), (10, 8, 9)])
_uv = me_post01.uv_layers.new(name='UVMap')
_uv.uv.foreach_set('vector', [0.1157, 0.4758, 0.1157, 0.5254, 0.2385, 0.5254, 0.1157, 0.4758, 0.2385, 0.5254, 0.2385, 0.4758, 0.1157, 0.4758, 0.2385, 0.4758, 0.2385, 0.4758, 0.1157, 0.4758, 0.2385, 0.4758, 0.1157, 0.4758, 0.2385, 0.4758, 0.2385, 0.5254, 0.2385, 0.5254, 0.2385, 0.4758, 0.2385, 0.5254, 0.2385, 0.4758, 0.2385, 0.5254, 0.1157, 0.5254, 0.1157, 0.5254, 0.2385, 0.5254, 0.1157, 0.5254, 0.2385, 0.5254, 0.1157, 0.5254, 0.1157, 0.4758, 0.1157, 0.4758, 0.1157, 0.5254, 0.1157, 0.4758, 0.1157, 0.5254, 0.1157, 0.4758, 0.2385, 0.4758, 0.2185, 0.4844, 0.1157, 0.4758, 0.2185, 0.4844, 0.1357, 0.4844, 0.2385, 0.4758, 0.2385, 0.5254, 0.2185, 0.5167, 0.2385, 0.4758, 0.2185, 0.5167, 0.2185, 0.4844, 0.2385, 0.5254, 0.1157, 0.5254, 0.1357, 0.5167, 0.2385, 0.5254, 0.1357, 0.5167, 0.2185, 0.5167, 0.1157, 0.5254, 0.1157, 0.4758, 0.1357, 0.4844, 0.1157, 0.5254, 0.1357, 0.4844, 0.1357, 0.5167, 0.2185, 0.5167, 0.1357, 0.5167, 0.1357, 0.4844, 0.2185, 0.5167, 0.1357, 0.4844, 0.2185, 0.4844])
me_post01.materials.append(mat_wood___light_oak)
me_post01.use_remesh_preserve_volume = False
me_post01.use_remesh_preserve_attributes = False
me_post01.use_mirror_vertex_groups = False
me_post01.update()
me_post = bpy.data.meshes.new('POST')
me_post.from_pydata([(-20.27, -88.57, 20.27), (20.27, -88.57, 20.27), (20.27, -83.12, -20.27), (-20.27, -83.12, -20.27), (-20.27, 55.42, 20.27), (20.27, 55.42, 20.27), (20.27, 55.42, -20.27), (-20.27, 55.42, -20.27), (-13.66, 83.13, 13.22), (13.66, 83.13, 13.22), (13.66, 83.13, -13.22), (-13.66, 83.13, -13.22)], [], [(0, 3, 2), (0, 2, 1), (0, 1, 5), (0, 5, 4), (1, 2, 6), (1, 6, 5), (2, 3, 7), (2, 7, 6), (3, 0, 4), (3, 4, 7), (4, 5, 9), (4, 9, 8), (5, 6, 10), (5, 10, 9), (6, 7, 11), (6, 11, 10), (7, 4, 8), (7, 8, 11), (10, 11, 8), (10, 8, 9)])
_uv = me_post.uv_layers.new(name='UVMap')
_uv.uv.foreach_set('vector', [0.1157, 0.03822, 0.1157, 0.08777, 0.2385, 0.08777, 0.1157, 0.03822, 0.2385, 0.08777, 0.2385, 0.03822, 0.1157, 0.03822, 0.2385, 0.03822, 0.2385, 0.03822, 0.1157, 0.03822, 0.2385, 0.03822, 0.1157, 0.03822, 0.2385, 0.03822, 0.2385, 0.08777, 0.2385, 0.08777, 0.2385, 0.03822, 0.2385, 0.08777, 0.2385, 0.03822, 0.2385, 0.08777, 0.1157, 0.08777, 0.1157, 0.08777, 0.2385, 0.08777, 0.1157, 0.08777, 0.2385, 0.08777, 0.1157, 0.08777, 0.1157, 0.03822, 0.1157, 0.03822, 0.1157, 0.08777, 0.1157, 0.03822, 0.1157, 0.08777, 0.1157, 0.03822, 0.2385, 0.03822, 0.2185, 0.04684, 0.1157, 0.03822, 0.2185, 0.04684, 0.1357, 0.04684, 0.2385, 0.03822, 0.2385, 0.08777, 0.2185, 0.07915, 0.2385, 0.03822, 0.2185, 0.07915, 0.2185, 0.04684, 0.2385, 0.08777, 0.1157, 0.08777, 0.1357, 0.07915, 0.2385, 0.08777, 0.1357, 0.07915, 0.2185, 0.07915, 0.1157, 0.08777, 0.1157, 0.03822, 0.1357, 0.04684, 0.1157, 0.08777, 0.1357, 0.04684, 0.1357, 0.07915, 0.2185, 0.07915, 0.1357, 0.07915, 0.1357, 0.04684, 0.2185, 0.07915, 0.1357, 0.04684, 0.2185, 0.04684])
me_post.materials.append(mat_wood___light_oak)
me_post.use_remesh_preserve_volume = False
me_post.use_remesh_preserve_attributes = False
me_post.use_mirror_vertex_groups = False
me_post.update()
me_plank09 = bpy.data.meshes.new('PLANK09')
me_plank09.from_pydata([(-38.39, -144.6, 126.1), (29.44, -173.1, 126.1), (29.44, -173.1, -126.1), (-38.39, -144.6, -126.1), (-34.31, -133.6, 126.1), (34.42, -162.5, 126.1), (34.42, -162.5, -126.1), (-34.31, -133.6, -126.1)], [], [(0, 3, 2), (0, 2, 1), (0, 1, 5), (0, 5, 4), (1, 2, 6), (1, 6, 5), (2, 3, 7), (2, 7, 6), (3, 0, 4), (3, 4, 7), (6, 7, 4), (5, 6, 4)])
_uv = me_plank09.uv_layers.new(name='UVMap')
_uv.uv.foreach_set('vector', [0.1131, 0.1223, 0.8661, 0.1223, 0.8661, 0.03938, 0.1131, 0.1223, 0.8661, 0.03938, 0.1131, 0.03938, 0.1131, 0.1223, 0.1131, 0.03938, 0.1131, 0.0333, 0.1131, 0.1223, 0.1131, 0.0333, 0.1131, 0.1173, 0.1131, 0.03938, 0.8661, 0.03938, 0.8661, 0.0333, 0.1131, 0.03938, 0.8661, 0.0333, 0.1131, 0.0333, 0.8661, 0.03938, 0.8661, 0.1223, 0.8661, 0.1173, 0.8661, 0.03938, 0.8661, 0.1173, 0.8661, 0.0333, 0.8661, 0.1223, 0.1131, 0.1223, 0.1131, 0.1173, 0.8661, 0.1223, 0.1131, 0.1173, 0.8661, 0.1173, 0.8661, 0.0333, 0.8661, 0.1173, 0.1131, 0.1173, 0.1131, 0.0333, 0.8661, 0.0333, 0.1131, 0.1173])
me_plank09.materials.append(mat_wood___light_oak)
me_plank09.use_remesh_preserve_volume = False
me_plank09.use_remesh_preserve_attributes = False
me_plank09.use_mirror_vertex_groups = False
me_plank09.update()
me_plank08 = bpy.data.meshes.new('PLANK08')
me_plank08.from_pydata([(-35.09, -121.3, 126.1), (35.78, -143.9, 126.1), (35.78, -143.9, -126.1), (-35.09, -121.3, -126.1), (-31.99, -110.0, 126.1), (39.83, -132.8, 126.1), (39.83, -132.8, -126.1), (-31.99, -110.0, -126.1)], [], [(0, 3, 2), (0, 2, 1), (0, 1, 5), (0, 5, 4), (1, 2, 6), (1, 6, 5), (2, 3, 7), (2, 7, 6), (3, 0, 4), (3, 4, 7), (6, 7, 4), (5, 6, 4)])
_uv = me_plank08.uv_layers.new(name='UVMap')
_uv.uv.foreach_set('vector', [0.1131, 0.2115, 0.8661, 0.2115, 0.8661, 0.1249, 0.1131, 0.2115, 0.8661, 0.1249, 0.1131, 0.1249, 0.1131, 0.2115, 0.1131, 0.1249, 0.1131, 0.12, 0.1131, 0.2115, 0.1131, 0.12, 0.1131, 0.2077, 0.1131, 0.1249, 0.8661, 0.1249, 0.8661, 0.12, 0.1131, 0.1249, 0.8661, 0.12, 0.1131, 0.12, 0.8661, 0.1249, 0.8661, 0.2115, 0.8661, 0.2077, 0.8661, 0.1249, 0.8661, 0.2077, 0.8661, 0.12, 0.8661, 0.2115, 0.1131, 0.2115, 0.1131, 0.2077, 0.8661, 0.2115, 0.1131, 0.2077, 0.8661, 0.2077, 0.8661, 0.12, 0.8661, 0.2077, 0.1131, 0.2077, 0.1131, 0.12, 0.8661, 0.12, 0.1131, 0.2077])
me_plank08.materials.append(mat_wood___light_oak)
me_plank08.use_remesh_preserve_volume = False
me_plank08.use_remesh_preserve_attributes = False
me_plank08.use_mirror_vertex_groups = False
me_plank08.update()
me_plank07 = bpy.data.meshes.new('PLANK07')
me_plank07.from_pydata([(-34.2, -104.4, 126.1), (38.99, -120.7, 126.1), (38.99, -120.7, -126.1), (-34.2, -104.4, -126.1), (-32.12, -92.86, 126.1), (42.06, -109.4, 126.1), (42.06, -109.4, -126.1), (-32.12, -92.86, -126.1)], [], [(0, 3, 2), (0, 2, 1), (0, 1, 5), (0, 5, 4), (1, 2, 6), (1, 6, 5), (2, 3, 7), (2, 7, 6), (3, 0, 4), (3, 4, 7), (6, 7, 4), (5, 6, 4)])
_uv = me_plank07.uv_layers.new(name='UVMap')
_uv.uv.foreach_set('vector', [0.1131, 0.3037, 0.8661, 0.3037, 0.8661, 0.2143, 0.1131, 0.3037, 0.8661, 0.2143, 0.1131, 0.2143, 0.1131, 0.3037, 0.1131, 0.2143, 0.1131, 0.2105, 0.1131, 0.3037, 0.1131, 0.2105, 0.1131, 0.3012, 0.1131, 0.2143, 0.8661, 0.2143, 0.8661, 0.2105, 0.1131, 0.2143, 0.8661, 0.2105, 0.1131, 0.2105, 0.8661, 0.2143, 0.8661, 0.3037, 0.8661, 0.3012, 0.8661, 0.2143, 0.8661, 0.3012, 0.8661, 0.2105, 0.8661, 0.3037, 0.1131, 0.3037, 0.1131, 0.3012, 0.8661, 0.3037, 0.1131, 0.3012, 0.8661, 0.3012, 0.8661, 0.2105, 0.8661, 0.3012, 0.1131, 0.3012, 0.1131, 0.2105, 0.8661, 0.2105, 0.1131, 0.3012])
me_plank07.materials.append(mat_wood___light_oak)
me_plank07.use_remesh_preserve_volume = False
me_plank07.use_remesh_preserve_attributes = False
me_plank07.use_mirror_vertex_groups = False
me_plank07.update()
me_plank06 = bpy.data.meshes.new('PLANK06')
me_plank06.from_pydata([(-34.93, -94.07, 126.1), (39.82, -103.7, 126.1), (39.82, -103.7, -126.1), (-34.93, -94.07, -126.1), (-33.93, -82.36, 126.1), (41.84, -92.12, 126.1), (41.84, -92.12, -126.1), (-33.93, -82.36, -126.1)], [], [(0, 3, 2), (0, 2, 1), (0, 1, 5), (0, 5, 4), (1, 2, 6), (1, 6, 5), (2, 3, 7), (2, 7, 6), (3, 0, 4), (3, 4, 7), (6, 7, 4), (5, 6, 4)])
_uv = me_plank06.uv_layers.new(name='UVMap')
_uv.uv.foreach_set('vector', [0.1131, 0.4002, 0.8661, 0.4002, 0.8661, 0.3088, 0.1131, 0.4002, 0.8661, 0.3088, 0.1131, 0.3088, 0.1131, 0.4002, 0.1131, 0.3088, 0.1131, 0.3063, 0.1131, 0.4002, 0.1131, 0.3063, 0.1131, 0.3989, 0.1131, 0.3088, 0.8661, 0.3088, 0.8661, 0.3063, 0.1131, 0.3088, 0.8661, 0.3063, 0.1131, 0.3063, 0.8661, 0.3088, 0.8661, 0.4002, 0.8661, 0.3989, 0.8661, 0.3088, 0.8661, 0.3989, 0.8661, 0.3063, 0.8661, 0.4002, 0.1131, 0.4002, 0.1131, 0.3989, 0.8661, 0.4002, 0.1131, 0.3989, 0.8661, 0.3989, 0.8661, 0.3063, 0.8661, 0.3989, 0.1131, 0.3989, 0.1131, 0.3063, 0.8661, 0.3063, 0.1131, 0.3989])
me_plank06.materials.append(mat_wood___light_oak)
me_plank06.use_remesh_preserve_volume = False
me_plank06.use_remesh_preserve_attributes = False
me_plank06.use_mirror_vertex_groups = False
me_plank06.update()
me_plank05 = bpy.data.meshes.new('PLANK05')
me_plank05.from_pydata([(-36.63, -123.6, 126.1), (35.91, -106.4, 126.1), (35.91, -106.4, -126.1), (-36.63, -123.6, -126.1), (-39.84, -112.3, 126.1), (33.66, -94.81, 126.1), (33.66, -94.81, -126.1), (-39.84, -112.3, -126.1)], [], [(0, 3, 2), (0, 2, 1), (0, 1, 5), (0, 5, 4), (1, 2, 6), (1, 6, 5), (2, 3, 7), (2, 7, 6), (3, 0, 4), (3, 4, 7), (6, 7, 4), (5, 6, 4)])
_uv = me_plank05.uv_layers.new(name='UVMap')
_uv.uv.foreach_set('vector', [0.1131, 0.7798, 0.8661, 0.7798, 0.8661, 0.6911, 0.1131, 0.7798, 0.8661, 0.6911, 0.1131, 0.6911, 0.1131, 0.7798, 0.1131, 0.6911, 0.1131, 0.6939, 0.1131, 0.7798, 0.1131, 0.6939, 0.1131, 0.7837, 0.1131, 0.6911, 0.8661, 0.6911, 0.8661, 0.6939, 0.1131, 0.6911, 0.8661, 0.6939, 0.1131, 0.6939, 0.8661, 0.6911, 0.8661, 0.7798, 0.8661, 0.7837, 0.8661, 0.6911, 0.8661, 0.7837, 0.8661, 0.6939, 0.8661, 0.7798, 0.1131, 0.7798, 0.1131, 0.7837, 0.8661, 0.7798, 0.1131, 0.7837, 0.8661, 0.7837, 0.8661, 0.6939, 0.8661, 0.7837, 0.1131, 0.7837, 0.1131, 0.6939, 0.8661, 0.6939, 0.1131, 0.7837])
me_plank05.materials.append(mat_wood___light_oak)
me_plank05.use_remesh_preserve_volume = False
me_plank05.use_remesh_preserve_attributes = False
me_plank05.use_mirror_vertex_groups = False
me_plank05.update()
me_plank04 = bpy.data.meshes.new('PLANK04')
me_plank04.from_pydata([(-32.5, -147.7, 126.1), (37.48, -124.2, 126.1), (37.48, -124.2, -126.1), (-32.5, -147.7, -126.1), (-36.66, -136.7, 126.1), (34.24, -112.9, 126.1), (34.24, -112.9, -126.1), (-36.66, -136.7, -126.1)], [], [(0, 3, 2), (0, 2, 1), (0, 1, 5), (0, 5, 4), (1, 2, 6), (1, 6, 5), (2, 3, 7), (2, 7, 6), (3, 0, 4), (3, 4, 7), (6, 7, 4), (5, 6, 4)])
_uv = me_plank04.uv_layers.new(name='UVMap')
_uv.uv.foreach_set('vector', [0.1131, 0.868, 0.8661, 0.868, 0.8661, 0.7825, 0.1131, 0.868, 0.8661, 0.7825, 0.1131, 0.7825, 0.1131, 0.868, 0.1131, 0.7825, 0.1131, 0.7864, 0.1131, 0.868, 0.1131, 0.7864, 0.1131, 0.8731, 0.1131, 0.7825, 0.8661, 0.7825, 0.8661, 0.7864, 0.1131, 0.7825, 0.8661, 0.7864, 0.1131, 0.7864, 0.8661, 0.7825, 0.8661, 0.868, 0.8661, 0.8731, 0.8661, 0.7825, 0.8661, 0.8731, 0.8661, 0.7864, 0.8661, 0.868, 0.1131, 0.868, 0.1131, 0.8731, 0.8661, 0.868, 0.1131, 0.8731, 0.8661, 0.8731, 0.8661, 0.7864, 0.8661, 0.8731, 0.1131, 0.8731, 0.1131, 0.7864, 0.8661, 0.7864, 0.1131, 0.8731])
me_plank04.materials.append(mat_wood___light_oak)
me_plank04.use_remesh_preserve_volume = False
me_plank04.use_remesh_preserve_attributes = False
me_plank04.use_mirror_vertex_groups = False
me_plank04.update()
me_plank03 = bpy.data.meshes.new('PLANK03')
me_plank03.from_pydata([(-25.04, -177.9, 126.1), (41.69, -148.5, 126.1), (41.69, -148.5, -126.1), (-25.04, -177.9, -126.1), (-30.08, -167.3, 126.1), (37.51, -137.5, 126.1), (37.51, -137.5, -126.1), (-30.08, -167.3, -126.1)], [], [(0, 3, 2), (0, 2, 1), (0, 1, 5), (0, 5, 4), (1, 2, 6), (1, 6, 5), (2, 3, 7), (2, 7, 6), (3, 0, 4), (3, 4, 7), (6, 7, 4), (5, 6, 4)])
_uv = me_plank03.uv_layers.new(name='UVMap')
_uv.uv.foreach_set('vector', [0.1131, 0.9521, 0.8661, 0.9521, 0.8661, 0.8706, 0.1131, 0.9521, 0.8661, 0.8706, 0.1131, 0.8706, 0.1131, 0.9521, 0.1131, 0.8706, 0.1131, 0.8757, 0.1131, 0.9521, 0.1131, 0.8757, 0.1131, 0.9583, 0.1131, 0.8706, 0.8661, 0.8706, 0.8661, 0.8757, 0.1131, 0.8706, 0.8661, 0.8757, 0.1131, 0.8757, 0.8661, 0.8706, 0.8661, 0.9521, 0.8661, 0.9583, 0.8661, 0.8706, 0.8661, 0.9583, 0.8661, 0.8757, 0.8661, 0.9521, 0.1131, 0.9521, 0.1131, 0.9583, 0.8661, 0.9521, 0.1131, 0.9583, 0.8661, 0.9583, 0.8661, 0.8757, 0.8661, 0.9583, 0.1131, 0.9583, 0.1131, 0.8757, 0.8661, 0.8757, 0.1131, 0.9583])
me_plank03.materials.append(mat_wood___light_oak)
me_plank03.use_remesh_preserve_volume = False
me_plank03.use_remesh_preserve_attributes = False
me_plank03.use_mirror_vertex_groups = False
me_plank03.update()
me_plank02 = bpy.data.meshes.new('PLANK02')
me_plank02.from_pydata([(-36.44, -90.92, 126.1), (39.03, -93.73, 126.1), (39.03, -93.73, -126.1), (-36.44, -90.92, -126.1), (-36.53, -79.16, 126.1), (39.97, -82.01, 126.1), (39.97, -82.01, -126.1), (-36.53, -79.16, -126.1)], [], [(0, 3, 2), (0, 2, 1), (0, 1, 5), (0, 5, 4), (1, 2, 6), (1, 6, 5), (2, 3, 7), (2, 7, 6), (3, 0, 4), (3, 4, 7), (6, 7, 4), (5, 6, 4)])
_uv = me_plank02.uv_layers.new(name='UVMap')
_uv.uv.foreach_set('vector', [0.1131, 0.4975, 0.8661, 0.4975, 0.8661, 0.4053, 0.1131, 0.4975, 0.8661, 0.4053, 0.1131, 0.4053, 0.1131, 0.4975, 0.1131, 0.4053, 0.1131, 0.4041, 0.1131, 0.4975, 0.1131, 0.4041, 0.1131, 0.4976, 0.1131, 0.4053, 0.8661, 0.4053, 0.8661, 0.4041, 0.1131, 0.4053, 0.8661, 0.4041, 0.1131, 0.4041, 0.8661, 0.4053, 0.8661, 0.4975, 0.8661, 0.4976, 0.8661, 0.4053, 0.8661, 0.4976, 0.8661, 0.4041, 0.8661, 0.4975, 0.1131, 0.4975, 0.1131, 0.4976, 0.8661, 0.4975, 0.1131, 0.4976, 0.8661, 0.4976, 0.8661, 0.4041, 0.8661, 0.4976, 0.1131, 0.4976, 0.1131, 0.4041, 0.8661, 0.4041, 0.1131, 0.4976])
me_plank02.materials.append(mat_wood___light_oak)
me_plank02.use_remesh_preserve_volume = False
me_plank02.use_remesh_preserve_attributes = False
me_plank02.use_mirror_vertex_groups = False
me_plank02.update()
me_plank01 = bpy.data.meshes.new('PLANK01')
me_plank01.from_pydata([(-37.78, -94.82, 126.1), (37.54, -90.93, 126.1), (37.54, -90.93, -126.1), (-37.78, -94.82, -126.1), (-38.94, -83.12, 126.1), (37.41, -79.18, 126.1), (37.41, -79.18, -126.1), (-38.94, -83.12, -126.1)], [], [(0, 3, 2), (0, 2, 1), (0, 1, 5), (0, 5, 4), (1, 2, 6), (1, 6, 5), (2, 3, 7), (2, 7, 6), (3, 0, 4), (3, 4, 7), (6, 7, 4), (5, 6, 4)])
_uv = me_plank01.uv_layers.new(name='UVMap')
_uv.uv.foreach_set('vector', [0.1131, 0.5924, 0.8661, 0.5924, 0.8661, 0.5003, 0.1131, 0.5924, 0.8661, 0.5003, 0.1131, 0.5003, 0.1131, 0.5924, 0.1131, 0.5003, 0.1131, 0.5005, 0.1131, 0.5924, 0.1131, 0.5005, 0.1131, 0.5938, 0.1131, 0.5003, 0.8661, 0.5003, 0.8661, 0.5005, 0.1131, 0.5003, 0.8661, 0.5005, 0.1131, 0.5005, 0.8661, 0.5003, 0.8661, 0.5924, 0.8661, 0.5938, 0.8661, 0.5003, 0.8661, 0.5938, 0.8661, 0.5005, 0.8661, 0.5924, 0.1131, 0.5924, 0.1131, 0.5938, 0.8661, 0.5924, 0.1131, 0.5938, 0.8661, 0.5938, 0.8661, 0.5005, 0.8661, 0.5938, 0.1131, 0.5938, 0.1131, 0.5005, 0.8661, 0.5005, 0.1131, 0.5938])
me_plank01.materials.append(mat_wood___light_oak)
me_plank01.use_remesh_preserve_volume = False
me_plank01.use_remesh_preserve_attributes = False
me_plank01.use_mirror_vertex_groups = False
me_plank01.update()
me_plank = bpy.data.meshes.new('PLANK')
me_plank.from_pydata([(-38.14, -105.6, 126.1), (36.21, -95.04, 126.1), (36.21, -95.04, -126.1), (-38.14, -105.6, -126.1), (-40.34, -94.03, 126.1), (35.03, -83.35, 126.1), (35.03, -83.35, -126.1), (-40.34, -94.03, -126.1)], [], [(0, 3, 2), (0, 2, 1), (0, 1, 5), (0, 5, 4), (1, 2, 6), (1, 6, 5), (2, 3, 7), (2, 7, 6), (3, 0, 4), (3, 4, 7), (6, 7, 4), (5, 6, 4)])
_uv = me_plank.uv_layers.new(name='UVMap')
_uv.uv.foreach_set('vector', [0.1131, 0.6861, 0.8661, 0.6861, 0.8661, 0.5952, 0.1131, 0.6861, 0.8661, 0.5952, 0.1131, 0.5952, 0.1131, 0.6861, 0.1131, 0.5952, 0.1131, 0.5967, 0.1131, 0.6861, 0.1131, 0.5967, 0.1131, 0.6888, 0.1131, 0.5952, 0.8661, 0.5952, 0.8661, 0.5967, 0.1131, 0.5952, 0.8661, 0.5967, 0.1131, 0.5967, 0.8661, 0.5952, 0.8661, 0.6861, 0.8661, 0.6888, 0.8661, 0.5952, 0.8661, 0.6888, 0.8661, 0.5967, 0.8661, 0.6861, 0.1131, 0.6861, 0.1131, 0.6888, 0.8661, 0.6861, 0.1131, 0.6888, 0.8661, 0.6888, 0.8661, 0.5967, 0.8661, 0.6888, 0.1131, 0.6888, 0.1131, 0.5967, 0.8661, 0.5967, 0.1131, 0.6888])
me_plank.materials.append(mat_wood___light_oak)
me_plank.use_remesh_preserve_volume = False
me_plank.use_remesh_preserve_attributes = False
me_plank.use_mirror_vertex_groups = False
me_plank.update()

# ---- objects
ob_rail07 = bpy.data.objects.new('rail07', me_rail07)
ob_rail05 = bpy.data.objects.new('rail05', me_rail05)
ob_rail13 = bpy.data.objects.new('rail13', me_rail13)
ob_rail08 = bpy.data.objects.new('rail08', me_rail08)
ob_post05 = bpy.data.objects.new('POST05', me_post05)
ob_post04 = bpy.data.objects.new('POST04', me_post04)
ob_post03 = bpy.data.objects.new('POST03', me_post03)
ob_post02 = bpy.data.objects.new('POST02', me_post02)
ob_post01 = bpy.data.objects.new('POST01', me_post01)
ob_post = bpy.data.objects.new('POST', me_post)
ob_plank09 = bpy.data.objects.new('PLANK09', me_plank09)
ob_plank08 = bpy.data.objects.new('PLANK08', me_plank08)
ob_plank07 = bpy.data.objects.new('PLANK07', me_plank07)
ob_plank06 = bpy.data.objects.new('PLANK06', me_plank06)
ob_plank05 = bpy.data.objects.new('PLANK05', me_plank05)
ob_plank04 = bpy.data.objects.new('PLANK04', me_plank04)
ob_plank03 = bpy.data.objects.new('PLANK03', me_plank03)
ob_plank02 = bpy.data.objects.new('PLANK02', me_plank02)
ob_plank01 = bpy.data.objects.new('PLANK01', me_plank01)
ob_plank = bpy.data.objects.new('PLANK', me_plank)
ob_lamp = bpy.data.objects.new('Lamp', light_lamp)
ob_camera = bpy.data.objects.new('Camera', cam_camera)

# ---- transforms, parenting, visibility, modifiers, constraints
ob_rail07.location = (2.028, 3.649, -0.7214)
ob_rail07.rotation_euler = (-0.4145, 0.0, 0.0)
ob_rail07.scale = (0.01, 0.01, 0.01)
ob_rail07.lineart.crease_threshold = 0.0
ob_rail05.location = (0.0, 3.649, -0.7214)
ob_rail05.rotation_euler = (-0.4145, 0.0, 0.0)
ob_rail05.scale = (0.01, 0.01, 0.01)
ob_rail05.lineart.crease_threshold = 0.0
ob_rail13.location = (2.049, 0.01246, 0.5306)
ob_rail13.rotation_euler = (-0.01746, 0.0, 0.0)
ob_rail13.scale = (0.01, 0.01, 0.01)
ob_rail13.lineart.crease_threshold = 0.0
ob_rail08.location = (0.0, 0.01246, 0.5306)
ob_rail08.rotation_euler = (-0.01746, 0.0, 0.0)
ob_rail08.scale = (0.01, 0.01, 0.01)
ob_rail08.lineart.crease_threshold = 0.0
ob_post05.location = (1.031, -4.717, -0.6792)
ob_post05.rotation_euler = (1.571, -0.0, 0.0)
ob_post05.scale = (0.01, 0.01, 0.01)
ob_post05.lineart.crease_threshold = 0.0
ob_post04.location = (1.031, -1.137, 0.03628)
ob_post04.rotation_euler = (1.571, -0.0, 0.0)
ob_post04.scale = (0.01, 0.01, 0.01)
ob_post04.lineart.crease_threshold = 0.0
ob_post03.location = (1.031, 2.385, -0.7322)
ob_post03.rotation_euler = (1.571, -0.0, 0.0)
ob_post03.scale = (0.01, 0.01, 0.01)
ob_post03.lineart.crease_threshold = 0.0
ob_post02.location = (-1.031, 2.385, -0.7267)
ob_post02.rotation_euler = (1.571, -0.0, 0.0)
ob_post02.scale = (0.01, 0.01, 0.01)
ob_post02.lineart.crease_threshold = 0.0
ob_post01.location = (-1.031, -1.137, 0.03628)
ob_post01.rotation_euler = (1.571, -0.0, 0.0)
ob_post01.scale = (0.01, 0.01, 0.01)
ob_post01.lineart.crease_threshold = 0.0
ob_post.location = (-1.031, -4.717, -0.6792)
ob_post.rotation_euler = (1.571, -0.0, 0.0)
ob_post.scale = (0.01, 0.01, 0.01)
ob_post.lineart.crease_threshold = 0.0
ob_plank09.location = (4.436e-09, -4.616, 0.05875)
ob_plank09.rotation_euler = (1.571, 2.98e-08, -1.571)
ob_plank09.scale = (0.01, 0.01, 0.01)
ob_plank09.lineart.crease_threshold = 0.0
ob_plank08.location = (4.436e-09, -3.852, 0.05875)
ob_plank08.rotation_euler = (1.571, 2.98e-08, -1.571)
ob_plank08.scale = (0.01, 0.01, 0.01)
ob_plank08.lineart.crease_threshold = 0.0
ob_plank07.location = (4.436e-09, -3.089, 0.05875)
ob_plank07.rotation_euler = (1.571, 2.98e-08, -1.571)
ob_plank07.scale = (0.01, 0.01, 0.01)
ob_plank07.lineart.crease_threshold = 0.0
ob_plank06.location = (4.436e-09, -2.308, 0.05875)
ob_plank06.rotation_euler = (1.571, 2.98e-08, -1.571)
ob_plank06.scale = (0.01, 0.01, 0.01)
ob_plank06.lineart.crease_threshold = 0.0
ob_plank05.location = (4.436e-09, 0.7813, 0.05875)
ob_plank05.rotation_euler = (1.571, 2.98e-08, -1.571)
ob_plank05.scale = (0.01, 0.01, 0.01)
ob_plank05.lineart.crease_threshold = 0.0
ob_plank04.location = (4.436e-09, 1.544, 0.05875)
ob_plank04.rotation_euler = (1.571, 2.98e-08, -1.571)
ob_plank04.scale = (0.01, 0.01, 0.01)
ob_plank04.lineart.crease_threshold = 0.0
ob_plank03.location = (4.436e-09, 2.308, 0.05875)
ob_plank03.rotation_euler = (1.571, 2.98e-08, -1.571)
ob_plank03.scale = (0.01, 0.01, 0.01)
ob_plank03.lineart.crease_threshold = 0.0
ob_plank02.location = (4.436e-09, -1.526, 0.05875)
ob_plank02.rotation_euler = (1.571, 2.98e-08, -1.571)
ob_plank02.scale = (0.01, 0.01, 0.01)
ob_plank02.lineart.crease_threshold = 0.0
ob_plank01.location = (4.436e-09, -0.7631, 0.05875)
ob_plank01.rotation_euler = (1.571, 2.98e-08, -1.571)
ob_plank01.scale = (0.01, 0.01, 0.01)
ob_plank01.lineart.crease_threshold = 0.0
ob_plank.location = (4.436e-09, 3.349e-16, 0.05875)
ob_plank.rotation_euler = (1.571, 2.98e-08, -1.571)
ob_plank.scale = (0.01, 0.01, 0.01)
ob_plank.lineart.crease_threshold = 0.0
ob_lamp.location = (4.076, 1.005, 5.904)
ob_lamp.rotation_euler = (0.6503, 0.05522, 1.866)
ob_lamp.lock_rotations_4d = False
ob_lamp.empty_display_type = 'ARROWS'
ob_lamp.color = (0.0, 0.0, 0.0, 0.0)
ob_lamp.lineart.crease_threshold = 0.0
ob_camera.location = (7.481, -6.508, 5.344)
ob_camera.rotation_euler = (1.109, 0.01082, 0.8149)
ob_camera.lock_rotations_4d = False
ob_camera.empty_display_type = 'ARROWS'
ob_camera.color = (0.0, 0.0, 0.0, 0.0)
ob_camera.display_type = 'WIRE'
ob_camera.lineart.crease_threshold = 0.0

# ---- collection membership
col_collection_1.objects.link(ob_rail07)
col_collection_1.objects.link(ob_rail05)
col_collection_1.objects.link(ob_rail13)
col_collection_1.objects.link(ob_rail08)
col_collection_1.objects.link(ob_post05)
col_collection_1.objects.link(ob_post04)
col_collection_1.objects.link(ob_post03)
col_collection_1.objects.link(ob_post02)
col_collection_1.objects.link(ob_post01)
col_collection_1.objects.link(ob_post)
col_collection_1.objects.link(ob_plank09)
col_collection_1.objects.link(ob_plank08)
col_collection_1.objects.link(ob_plank07)
col_collection_1.objects.link(ob_plank06)
col_collection_1.objects.link(ob_plank05)
col_collection_1.objects.link(ob_plank04)
col_collection_1.objects.link(ob_plank03)
col_collection_1.objects.link(ob_plank02)
col_collection_1.objects.link(ob_plank01)
col_collection_1.objects.link(ob_plank)
col_collection_1.objects.link(ob_lamp)
col_collection_1.objects.link(ob_camera)

# ---- scene / render settings (as saved in the file)
scene.camera = ob_camera
scene.frame_start = 1; scene.frame_end = 250; scene.frame_set(1)
scene.render.engine = 'BLENDER_EEVEE_NEXT'
scene.render.image_settings.color_mode = 'RGB'
scene.render.image_settings.compression = 90
scene.render.resolution_percentage = 50
scene.render.dither_intensity = 0.0
scene.render.bake_margin = 2
scene.cycles.use_denoising = False
scene.cycles.samples = 10
scene.cycles.sampling_pattern = 'TABULATED_SOBOL'
scene.cycles.light_sampling_threshold = 0.0
scene.cycles.use_adaptive_sampling = False
scene.cycles.use_light_tree = False
scene.cycles.blur_glossy = 0.0
scene.cycles.volume_bounces = 1
scene.cycles.pixel_filter_type = 'GAUSSIAN'
scene.cycles.sample_clamp_indirect = 0.0
scene.view_settings.view_transform = 'Standard'
bpy.context.view_layer.update()
